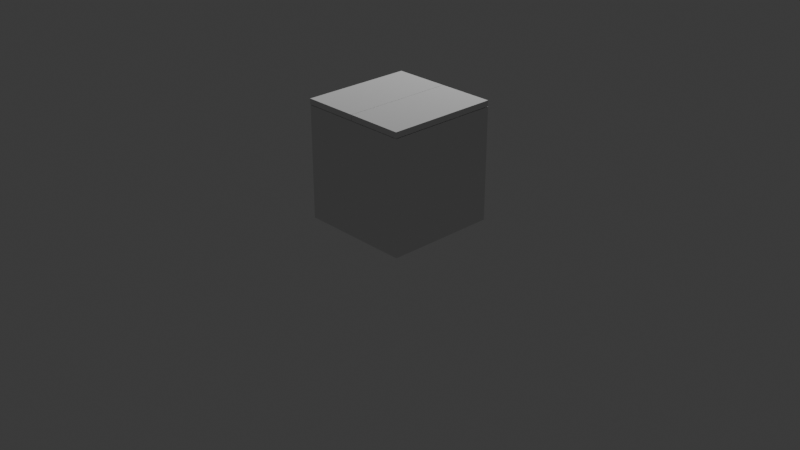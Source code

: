 # Source: case_orig.blend  (saved by Blender 4.5.90; exported with 4.5.12 LTS)
import bpy
from mathutils import Matrix  # noqa: F401  (used for matrix-valued properties, if any)

bpy.ops.wm.read_factory_settings(use_empty=True)
scene = bpy.context.scene
scene.name = 'Scene'

# ---- collections
col_case = bpy.data.collections.new('case'); scene.collection.children.link(col_case)
col_env = bpy.data.collections.new('env'); scene.collection.children.link(col_env)

# ---- world
world_world = bpy.data.worlds.new('World'); scene.world = world_world
world_world.use_nodes = True; world_world.node_tree.nodes.clear()
_N = world_world.node_tree.nodes; _L = world_world.node_tree.links
n0 = _N.new('ShaderNodeOutputWorld'); n0.name = 'World Output'; n0.location = (200, 100)
n1 = _N.new('ShaderNodeBackground'); n1.name = 'Background'; n1.location = (-200, 100)
n1.inputs[0].default_value = (0.05088, 0.05088, 0.05088, 1.0)
_L.new(n1.outputs[0], n0.inputs[0])
n0.is_active_output = True
world_world.color = (0.05088, 0.05088, 0.05088)
world_world.sun_shadow_jitter_overblur = 0.0

# ---- cameras
cam_camera = bpy.data.cameras.new('Camera')
cam_camera.clip_end = 100.0
cam_camera.ortho_scale = 7.314

# ---- lights
light_light = bpy.data.lights.new('Light', 'POINT')
light_light.energy = 1000.0
light_light.shadow_soft_size = 0.1

# ---- meshes
me_cube_001 = bpy.data.meshes.new('Cube.001')
me_cube_001.from_pydata([(0.7503, -0.7503, 0.002748), (0.7503, -0.7503, 1.503), (-0.7503, -0.7503, 0.002748), (-0.7503, -0.7503, 1.503), (0.7503, 0.7503, 0.002748), (0.7503, 0.7503, 1.503), (-0.7503, 0.7503, 0.002748), (-0.7503, 0.7503, 1.503), (-0.3752, -0.7503, 0.002748), (3.28e-08, -0.7503, 0.002748), (0.3752, -0.7503, 0.002748), (0.7503, -0.7503, 0.3779), (0.7503, -0.7503, 0.7531), (0.7503, -0.7503, 1.128), (0.3752, -0.7503, 1.503), (3.28e-08, -0.7503, 1.503), (-0.3752, -0.7503, 1.503), (-0.7503, -0.7503, 1.128), (-0.7503, -0.7503, 0.7531), (-0.7503, -0.7503, 0.3779), (-0.7503, 0.3752, 0.002748), (-0.7503, -3.28e-08, 0.002748), (-0.7503, -0.3752, 0.002748), (-0.7503, -0.3752, 1.503), (-0.7503, -3.28e-08, 1.503), (-0.7503, 0.3752, 1.503), (-0.7503, 0.7503, 1.128), (-0.7503, 0.7503, 0.7531), (-0.7503, 0.7503, 0.3779), (0.3752, 0.7503, 0.002748), (-3.28e-08, 0.7503, 0.002748), (-0.3752, 0.7503, 0.002748), (-0.3752, 0.7503, 1.503), (-3.28e-08, 0.7503, 1.503), (0.3752, 0.7503, 1.503), (0.7503, 0.7503, 1.128), (0.7503, 0.7503, 0.7531), (0.7503, 0.7503, 0.3779), (0.7503, -0.3752, 0.002748), (0.7503, 3.28e-08, 0.002748), (0.7503, 0.3752, 0.002748), (0.7503, 0.3752, 1.503), (0.7503, 3.28e-08, 1.503), (0.7503, -0.3752, 1.503), (0.3752, -0.7503, 0.3779), (0.3752, -0.7503, 0.7531), (0.3752, -0.7503, 1.128), (4.398e-08, -0.7503, 0.3779), (5.516e-08, -0.7503, 0.7531), (5.516e-08, -0.7503, 1.128), (-0.3752, -0.7503, 0.3779), (-0.3752, -0.7503, 0.7531), (-0.3752, -0.7503, 1.128), (-0.7503, -0.3752, 0.3779), (-0.7503, -0.3752, 0.7531), (-0.7503, -0.3752, 1.128), (-0.7503, -3.385e-08, 0.3779), (-0.7503, -3e-08, 0.7531), (-0.7503, -3.28e-08, 1.128), (-0.7503, 0.3752, 0.3779), (-0.7503, 0.3752, 0.7531), (-0.7503, 0.3752, 1.128), (-0.3752, 0.7503, 0.3779), (-0.3752, 0.7503, 0.7531), (-0.3752, 0.7503, 1.128), (-3.385e-08, 0.7503, 0.3779), (-3e-08, 0.7503, 0.7531), (-3.28e-08, 0.7503, 1.128), (0.3752, 0.7503, 0.3779), (0.3752, 0.7503, 0.7531), (0.3752, 0.7503, 1.128), (0.7503, 0.3752, 0.3779), (0.7503, 0.3752, 0.7531), (0.7503, 0.3752, 1.128), (0.7503, 3.385e-08, 0.3779), (0.7503, 3e-08, 0.7531), (0.7503, 3.28e-08, 1.128), (0.7503, -0.3752, 0.3779), (0.7503, -0.3752, 0.7531), (0.7503, -0.3752, 1.128), (-0.3752, -0.3752, 0.002748), (-0.3752, -1.64e-08, 0.002748), (-0.3752, 0.3752, 0.002748), (1.535e-08, -0.3752, 0.002748), (2.795e-09, 1.222e-16, 0.002748), (-1.64e-08, 0.3752, 0.002748), (0.3752, -0.3752, 0.002748), (0.3752, 1.64e-08, 0.002748), (0.3752, 0.3752, 0.002748), (-0.5627, -0.7503, 0.002748), (-0.1876, -0.7503, 0.002748), (0.1876, -0.7503, 0.002748), (0.5627, -0.7503, 0.002748), (0.7503, -0.7503, 0.1903), (0.7503, -0.7503, 0.5655), (0.7503, -0.7503, 0.9407), (0.7503, -0.7503, 1.316), (0.5627, -0.7503, 1.503), (0.1876, -0.7503, 1.503), (-0.1876, -0.7503, 1.503), (-0.5627, -0.7503, 1.503), (-0.7503, -0.7503, 1.316), (-0.7503, -0.7503, 0.9407), (-0.7503, -0.7503, 0.5655), (-0.7503, -0.7503, 0.1903), (-0.7503, 0.5627, 0.002748), (-0.7503, 0.1876, 0.002748), (-0.7503, -0.1876, 0.002748), (-0.7503, -0.5627, 0.002748), (-0.7503, -0.5627, 1.503), (-0.7503, -0.1876, 1.503), (-0.7503, 0.1876, 1.503), (-0.7503, 0.5627, 1.503), (-0.7503, 0.7503, 1.316), (-0.7503, 0.7503, 0.9407), (-0.7503, 0.7503, 0.5655), (-0.7503, 0.7503, 0.1903), (0.5627, 0.7503, 0.002748), (0.1876, 0.7503, 0.002748), (-0.1876, 0.7503, 0.002748), (-0.5627, 0.7503, 0.002748), (-0.5627, 0.7503, 1.503), (-0.1876, 0.7503, 1.503), (0.1876, 0.7503, 1.503), (0.5627, 0.7503, 1.503), (0.7503, 0.7503, 1.316), (0.7503, 0.7503, 0.9407), (0.7503, 0.7503, 0.5655), (0.7503, 0.7503, 0.1903), (0.7503, -0.5627, 0.002748), (0.7503, -0.1876, 0.002748), (0.7503, 0.1876, 0.002748), (0.7503, 0.5627, 0.002748), (0.7503, 0.5627, 1.503), (0.7503, 0.1876, 1.503), (0.7503, -0.1876, 1.503), (0.7503, -0.5627, 1.503), (0.3752, -0.7503, 0.5655), (0.3752, -0.7503, 0.9407), (0.1876, -0.7503, 0.3779), (0.1876, -0.7503, 0.7531), (0.1876, -0.7503, 1.128), (4.957e-08, -0.7503, 0.5655), (5.516e-08, -0.7503, 0.9407), (-0.1876, -0.7503, 0.3779), (-0.1876, -0.7503, 0.7531), (-0.1876, -0.7503, 1.128), (-0.3752, -0.7503, 0.5655), (-0.3752, -0.7503, 0.9407), (0.5627, -0.7503, 0.3779), (0.5627, -0.7503, 0.7531), (0.5627, -0.7503, 1.128), (0.3752, -0.7503, 1.316), (4.398e-08, -0.7503, 1.316), (-0.3752, -0.7503, 1.316), (-0.5627, -0.7503, 1.128), (-0.5627, -0.7503, 0.7531), (-0.5627, -0.7503, 0.3779), (-0.3752, -0.7503, 0.1903), (3.839e-08, -0.7503, 0.1903), (0.3752, -0.7503, 0.1903), (-0.7503, -0.3752, 0.5655), (-0.7503, -0.3752, 0.9407), (-0.7503, -0.1876, 0.3779), (-0.7503, -0.1876, 0.7531), (-0.7503, -0.1876, 1.128), (-0.7503, -3.192e-08, 0.5655), (-0.7503, -3.14e-08, 0.9407), (-0.7503, 0.1876, 0.3779), (-0.7503, 0.1876, 0.7531), (-0.7503, 0.1876, 1.128), (-0.7503, 0.3752, 0.5655), (-0.7503, 0.3752, 0.9407), (-0.7503, -0.5627, 0.3779), (-0.7503, -0.5627, 0.7531), (-0.7503, -0.5627, 1.128), (-0.7503, -0.3752, 1.316), (-0.7503, -3.28e-08, 1.316), (-0.7503, 0.3752, 1.316), (-0.7503, 0.5627, 1.128), (-0.7503, 0.5627, 0.7531), (-0.7503, 0.5627, 0.3779), (-0.7503, 0.3752, 0.1903), (-0.7503, -3.332e-08, 0.1903), (-0.7503, -0.3752, 0.1903), (-0.3752, 0.7503, 0.5655), (-0.3752, 0.7503, 0.9407), (-0.1876, 0.7503, 0.3779), (-0.1876, 0.7503, 0.7531), (-0.1876, 0.7503, 1.128), (-3.192e-08, 0.7503, 0.5655), (-3.14e-08, 0.7503, 0.9407), (0.1876, 0.7503, 0.3779), (0.1876, 0.7503, 0.7531), (0.1876, 0.7503, 1.128), (0.3752, 0.7503, 0.5655), (0.3752, 0.7503, 0.9407), (-0.5627, 0.7503, 0.3779), (-0.5627, 0.7503, 0.7531), (-0.5627, 0.7503, 1.128), (-0.3752, 0.7503, 1.316), (-3.28e-08, 0.7503, 1.316), (0.3752, 0.7503, 1.316), (0.5627, 0.7503, 1.128), (0.5627, 0.7503, 0.7531), (0.5627, 0.7503, 0.3779), (0.3752, 0.7503, 0.1903), (-3.332e-08, 0.7503, 0.1903), (-0.3752, 0.7503, 0.1903), (0.7503, 0.3752, 0.5655), (0.7503, 0.3752, 0.9407), (0.7503, 0.1876, 0.3779), (0.7503, 0.1876, 0.7531), (0.7503, 0.1876, 1.128), (0.7503, 3.192e-08, 0.5655), (0.7503, 3.14e-08, 0.9407), (0.7503, -0.1876, 0.3779), (0.7503, -0.1876, 0.7531), (0.7503, -0.1876, 1.128), (0.7503, -0.3752, 0.5655), (0.7503, -0.3752, 0.9407), (0.7503, 0.5627, 0.3779), (0.7503, 0.5627, 0.7531), (0.7503, 0.5627, 1.128), (0.7503, 0.3752, 1.316), (0.7503, 3.28e-08, 1.316), (0.7503, -0.3752, 1.316), (0.7503, -0.5627, 1.128), (0.7503, -0.5627, 0.7531), (0.7503, -0.5627, 0.3779), (0.7503, -0.3752, 0.1903), (0.7503, 3.332e-08, 0.1903), (0.7503, 0.3752, 0.1903), (-0.3752, -0.1876, 0.002748), (-0.3752, 0.1876, 0.002748), (-0.1876, -0.3752, 0.002748), (-0.1876, -8.199e-09, 0.002748), (-0.1876, 0.3752, 0.002748), (9.073e-09, -0.1876, 0.002748), (-6.802e-09, 0.1876, 0.002748), (0.1876, -0.3752, 0.002748), (0.1876, 8.199e-09, 0.002748), (0.1876, 0.3752, 0.002748), (0.3752, -0.1876, 0.002748), (0.3752, 0.1876, 0.002748), (-0.5627, -0.3752, 0.002748), (-0.5627, -2.46e-08, 0.002748), (-0.5627, 0.3752, 0.002748), (-0.3752, 0.5627, 0.002748), (-2.46e-08, 0.5627, 0.002748), (0.3752, 0.5627, 0.002748), (0.5627, 0.3752, 0.002748), (0.5627, 2.46e-08, 0.002748), (0.5627, -0.3752, 0.002748), (0.3752, -0.5627, 0.002748), (2.407e-08, -0.5627, 0.002748), (-0.3752, -0.5627, 0.002748), (0.1876, -0.7503, 0.5655), (0.1876, -0.7503, 0.9407), (-0.1876, -0.7503, 0.5655), (-0.1876, -0.7503, 0.9407), (0.5627, -0.7503, 0.1903), (0.5627, -0.7503, 0.5655), (0.5627, -0.7503, 0.9407), (0.5627, -0.7503, 1.316), (0.1876, -0.7503, 1.316), (-0.1876, -0.7503, 1.316), (-0.5627, -0.7503, 1.316), (-0.5627, -0.7503, 0.9407), (-0.5627, -0.7503, 0.5655), (-0.5627, -0.7503, 0.1903), (-0.1876, -0.7503, 0.1903), (0.1876, -0.7503, 0.1903), (-0.7503, -0.1876, 0.5655), (-0.7503, -0.1876, 0.9407), (-0.7503, 0.1876, 0.5655), (-0.7503, 0.1876, 0.9407), (-0.7503, -0.5627, 0.1903), (-0.7503, -0.5627, 0.5655), (-0.7503, -0.5627, 0.9407), (-0.7503, -0.5627, 1.316), (-0.7503, -0.1876, 1.316), (-0.7503, 0.1876, 1.316), (-0.7503, 0.5627, 1.316), (-0.7503, 0.5627, 0.9407), (-0.7503, 0.5627, 0.5655), (-0.7503, 0.5627, 0.1903), (-0.7503, 0.1876, 0.1903), (-0.7503, -0.1876, 0.1903), (-0.1876, 0.7503, 0.5655), (-0.1876, 0.7503, 0.9407), (0.1876, 0.7503, 0.5655), (0.1876, 0.7503, 0.9407), (-0.5627, 0.7503, 0.1903), (-0.5627, 0.7503, 0.5655), (-0.5627, 0.7503, 0.9407), (-0.5627, 0.7503, 1.316), (-0.1876, 0.7503, 1.316), (0.1876, 0.7503, 1.316), (0.5627, 0.7503, 1.316), (0.5627, 0.7503, 0.9407), (0.5627, 0.7503, 0.5655), (0.5627, 0.7503, 0.1903), (0.1876, 0.7503, 0.1903), (-0.1876, 0.7503, 0.1903), (0.7503, 0.1876, 0.5655), (0.7503, 0.1876, 0.9407), (0.7503, -0.1876, 0.5655), (0.7503, -0.1876, 0.9407), (0.7503, 0.5627, 0.1903), (0.7503, 0.5627, 0.5655), (0.7503, 0.5627, 0.9407), (0.7503, 0.5627, 1.316), (0.7503, 0.1876, 1.316), (0.7503, -0.1876, 1.316), (0.7503, -0.5627, 1.316), (0.7503, -0.5627, 0.9407), (0.7503, -0.5627, 0.5655), (0.7503, -0.5627, 0.1903), (0.7503, -0.1876, 0.1903), (0.7503, 0.1876, 0.1903), (-0.1876, -0.1876, 0.002748), (-0.1876, 0.1876, 0.002748), (0.1876, -0.1876, 0.002748), (0.1876, 0.1876, 0.002748), (-0.5627, -0.5627, 0.002748), (-0.5627, -0.1876, 0.002748), (-0.5627, 0.1876, 0.002748), (-0.5627, 0.5627, 0.002748), (-0.1876, 0.5627, 0.002748), (0.1876, 0.5627, 0.002748), (0.5627, 0.5627, 0.002748), (0.5627, 0.1876, 0.002748), (0.5627, -0.1876, 0.002748), (0.5627, -0.5627, 0.002748), (0.1876, -0.5627, 0.002748), (-0.1876, -0.5627, 0.002748), (0.6565, -0.7503, 0.002748), (0.6565, -0.7503, 1.503), (0.6565, 0.7503, 0.002748), (0.6565, 0.7503, 1.503), (0.6565, -0.7503, 0.3779), (0.6565, -0.7503, 0.7531), (0.6565, -0.7503, 1.128), (0.6565, 0.7503, 1.128), (0.6565, 0.7503, 0.7531), (0.6565, 0.7503, 0.3779), (0.6565, 0.3752, 0.002748), (0.6565, 2.87e-08, 0.002748), (0.6565, -0.3752, 0.002748), (0.6565, -0.3752, 1.503), (0.6565, 2.87e-08, 1.503), (0.6565, 0.3752, 1.503), (0.6565, -0.7503, 0.1903), (0.6565, -0.7503, 0.5655), (0.6565, -0.7503, 0.9407), (0.6565, -0.7503, 1.316), (0.6565, 0.7503, 1.316), (0.6565, 0.7503, 0.9407), (0.6565, 0.7503, 0.5655), (0.6565, 0.7503, 0.1903), (0.6565, 0.5627, 0.002748), (0.6565, 0.1876, 0.002748), (0.6565, -0.1876, 0.002748), (0.6565, -0.5627, 0.002748), (0.6565, -0.5627, 1.503), (0.6565, -0.1876, 1.503), (0.6565, 0.1876, 1.503), (0.6565, 0.5627, 1.503), (-0.7503, 0.6565, 0.002748), (-0.7503, 0.6565, 1.503), (0.7503, 0.6565, 0.002748), (0.7503, 0.6565, 1.503), (-0.7503, 0.6565, 1.128), (-0.7503, 0.6565, 0.7531), (-0.7503, 0.6565, 0.3779), (0.7503, 0.6565, 0.3779), (0.7503, 0.6565, 0.7531), (0.7503, 0.6565, 1.128), (-0.3752, 0.6565, 0.002748), (-2.87e-08, 0.6565, 0.002748), (0.3752, 0.6565, 0.002748), (0.3752, 0.6565, 1.503), (-2.896e-08, 0.6565, 1.503), (-0.3752, 0.6565, 1.503), (-0.7503, 0.6565, 1.316), (-0.7503, 0.6565, 0.9407), (-0.7503, 0.6565, 0.5655), (-0.7503, 0.6565, 0.1903), (0.7503, 0.6565, 0.1903), (0.7503, 0.6565, 0.5655), (0.7503, 0.6565, 0.9407), (0.7503, 0.6565, 1.316), (-0.5627, 0.6565, 0.002748), (-0.1876, 0.6565, 0.002748), (0.1876, 0.6565, 0.002748), (0.5627, 0.6565, 0.002748), (-0.5627, 0.6565, 1.503), (0.5627, 0.6565, 1.503), (0.1876, 0.6565, 1.503), (-0.1876, 0.6565, 1.503), (0.6565, 0.6565, 1.503), (0.6565, 0.6565, 0.002748), (-0.6565, -0.7503, 0.002748), (-0.6565, -0.7503, 1.503), (-0.6565, 0.7503, 0.002748), (-0.6565, 0.7503, 1.503), (-0.6565, -0.7503, 1.128), (-0.6565, -0.7503, 0.7531), (-0.6565, -0.7503, 0.3779), (-0.6565, 0.7503, 0.3779), (-0.6565, 0.7503, 0.7531), (-0.6565, 0.7503, 1.128), (-0.6565, -0.3752, 0.002748), (-0.6565, -2.87e-08, 0.002748), (-0.6565, 0.3752, 0.002748), (-0.6565, 0.3752, 1.503), (-0.6565, -2.87e-08, 1.503), (-0.6565, -0.3752, 1.503), (-0.6565, -0.7503, 1.316), (-0.6565, -0.7503, 0.9407), (-0.6565, -0.7503, 0.5655), (-0.6565, -0.7503, 0.1903), (-0.6565, 0.7503, 0.1903), (-0.6565, 0.7503, 0.5655), (-0.6565, 0.7503, 0.9407), (-0.6565, 0.7503, 1.316), (-0.6565, -0.5627, 0.002748), (-0.6565, -0.1876, 0.002748), (-0.6565, 0.1876, 0.002748), (-0.6565, 0.5627, 0.002748), (-0.6565, 0.5627, 1.503), (-0.6565, 0.1876, 1.503), (-0.6565, -0.1876, 1.503), (-0.6565, -0.5627, 1.503), (-0.6565, 0.6565, 1.503), (-0.6565, 0.6565, 0.002748), (-0.7503, -0.6565, 0.002748), (-0.7503, -0.6565, 1.503), (0.7503, -0.6565, 0.002748), (0.7503, -0.6565, 1.503), (-0.7503, -0.6565, 0.3779), (-0.7503, -0.6565, 0.7531), (-0.7503, -0.6565, 1.128), (0.7503, -0.6565, 1.128), (0.7503, -0.6565, 0.7531), (0.7503, -0.6565, 0.3779), (0.3752, -0.6565, 0.002748), (2.844e-08, -0.6565, 0.002748), (-0.3752, -0.6565, 0.002748), (-0.3752, -0.6565, 1.503), (2.87e-08, -0.6565, 1.503), (0.3752, -0.6565, 1.503), (-0.7503, -0.6565, 0.1903), (-0.7503, -0.6565, 0.5655), (-0.7503, -0.6565, 0.9407), (-0.7503, -0.6565, 1.316), (0.7503, -0.6565, 1.316), (0.7503, -0.6565, 0.9407), (0.7503, -0.6565, 0.5655), (0.7503, -0.6565, 0.1903), (-0.5627, -0.6565, 0.002748), (0.5627, -0.6565, 0.002748), (0.1876, -0.6565, 0.002748), (-0.1876, -0.6565, 0.002748), (-0.5627, -0.6565, 1.503), (-0.1876, -0.6565, 1.503), (0.1876, -0.6565, 1.503), (0.5627, -0.6565, 1.503), (0.6565, -0.6565, 1.503), (0.6565, -0.6565, 0.002748), (-0.6565, -0.6565, 1.503), (-0.6565, -0.6565, 0.002748), (-0.3752, 0.3752, 0.07778), (-0.3752, 0.1876, 0.07778), (-0.3752, -1.64e-08, 0.07778), (-0.3752, -0.1876, 0.07778), (-0.3752, -0.3752, 0.07778), (-0.1876, 0.3752, 0.07778), (-1.745e-08, 0.3752, 0.07778), (-0.1876, -8.199e-09, 0.07778), (2.795e-09, 1.222e-16, 0.07778), (-0.1876, -0.3752, 0.07778), (1.64e-08, -0.3752, 0.07778), (-7.326e-09, 0.1876, 0.07778), (9.597e-09, -0.1876, 0.07778), (0.1876, 0.3752, 0.07778), (0.3752, 0.3752, 0.07778), (0.1876, 8.199e-09, 0.07778), (0.3752, 1.64e-08, 0.07778), (0.1876, -0.3752, 0.07778), (0.3752, -0.3752, 0.07778), (0.3752, 0.1876, 0.07778), (0.3752, -0.1876, 0.07778), (-0.6565, 0.3752, 0.07778), (-0.5627, 0.3752, 0.07778), (-0.6565, -2.87e-08, 0.07778), (-0.5627, -2.46e-08, 0.07778), (-0.6565, -0.3752, 0.07778), (-0.5627, -0.3752, 0.07778), (-0.3752, -0.6565, 0.07778), (-0.3752, -0.5627, 0.07778), (2.87e-08, -0.6565, 0.07778), (2.46e-08, -0.5627, 0.07778), (0.3752, -0.6565, 0.07778), (0.3752, -0.5627, 0.07778), (0.6565, -0.3752, 0.07778), (0.5627, -0.3752, 0.07778), (0.6565, 2.87e-08, 0.07778), (0.5627, 2.46e-08, 0.07778), (0.6565, 0.3752, 0.07778), (0.5627, 0.3752, 0.07778), (0.3752, 0.6565, 0.07778), (0.3752, 0.5627, 0.07778), (-2.896e-08, 0.6565, 0.07778), (-2.512e-08, 0.5627, 0.07778), (-0.3752, 0.6565, 0.07778), (-0.3752, 0.5627, 0.07778), (-0.1876, 0.1876, 0.07778), (-0.1876, -0.1876, 0.07778), (0.1876, 0.1876, 0.07778), (0.1876, -0.1876, 0.07778), (-0.6565, 0.5627, 0.07778), (-0.5627, 0.5627, 0.07778), (-0.5627, 0.6565, 0.07778), (-0.6565, 0.1876, 0.07778), (-0.5627, 0.1876, 0.07778), (-0.6565, -0.1876, 0.07778), (-0.5627, -0.1876, 0.07778), (-0.6565, -0.5627, 0.07778), (-0.5627, -0.5627, 0.07778), (-0.5627, -0.6565, 0.07778), (-0.1876, -0.5627, 0.07778), (-0.1876, -0.6565, 0.07778), (0.1876, -0.5627, 0.07778), (0.1876, -0.6565, 0.07778), (0.5627, -0.5627, 0.07778), (0.5627, -0.6565, 0.07778), (0.6565, -0.5627, 0.07778), (0.5627, -0.1876, 0.07778), (0.6565, -0.1876, 0.07778), (0.5627, 0.1876, 0.07778), (0.6565, 0.1876, 0.07778), (0.5627, 0.5627, 0.07778), (0.6565, 0.5627, 0.07778), (0.5627, 0.6565, 0.07778), (0.1876, 0.5627, 0.07778), (0.1876, 0.6565, 0.07778), (-0.1876, 0.5627, 0.07778), (-0.1876, 0.6565, 0.07778), (0.6565, -0.6565, 0.07778), (0.6565, 0.6565, 0.07778), (-0.6565, 0.6565, 0.07778), (-0.6565, -0.6565, 0.07778)], [], [(44, 137, 257, 139), (137, 45, 140, 257), (257, 140, 48, 142), (139, 257, 142, 47), (45, 138, 258, 140), (138, 46, 141, 258), (258, 141, 49, 143), (140, 258, 143, 48), (47, 142, 259, 144), (142, 48, 145, 259), (259, 145, 51, 147), (144, 259, 147, 50), (48, 143, 260, 145), (143, 49, 146, 260), (260, 146, 52, 148), (145, 260, 148, 51), (337, 353, 261, 92), (353, 341, 149, 261), (261, 149, 44, 160), (92, 261, 160, 10), (341, 354, 262, 149), (354, 342, 150, 262), (262, 150, 45, 137), (149, 262, 137, 44), (342, 355, 263, 150), (355, 343, 151, 263), (263, 151, 46, 138), (150, 263, 138, 45), (343, 356, 264, 151), (356, 338, 97, 264), (264, 97, 14, 152), (151, 264, 152, 46), (46, 152, 265, 141), (152, 14, 98, 265), (265, 98, 15, 153), (141, 265, 153, 49), (49, 153, 266, 146), (153, 15, 99, 266), (266, 99, 16, 154), (146, 266, 154, 52), (52, 154, 267, 155), (154, 16, 100, 267), (419, 404, 3, 101), (407, 419, 101, 17), (51, 148, 268, 156), (148, 52, 155, 268), (420, 407, 17, 102), (408, 420, 102, 18), (50, 147, 269, 157), (147, 51, 156, 269), (421, 408, 18, 103), (409, 421, 103, 19), (8, 158, 270, 89), (158, 50, 157, 270), (422, 409, 19, 104), (403, 422, 104, 2), (9, 159, 271, 90), (159, 47, 144, 271), (271, 144, 50, 158), (90, 271, 158, 8), (10, 160, 272, 91), (160, 44, 139, 272), (272, 139, 47, 159), (91, 272, 159, 9), (53, 161, 273, 163), (161, 54, 164, 273), (273, 164, 57, 166), (163, 273, 166, 56), (54, 162, 274, 164), (162, 55, 165, 274), (274, 165, 58, 167), (164, 274, 167, 57), (56, 166, 275, 168), (166, 57, 169, 275), (275, 169, 60, 171), (168, 275, 171, 59), (57, 167, 276, 169), (167, 58, 170, 276), (276, 170, 61, 172), (169, 276, 172, 60), (437, 453, 277, 108), (453, 441, 173, 277), (277, 173, 53, 184), (108, 277, 184, 22), (441, 454, 278, 173), (454, 442, 174, 278), (278, 174, 54, 161), (173, 278, 161, 53), (442, 455, 279, 174), (455, 443, 175, 279), (279, 175, 55, 162), (174, 279, 162, 54), (443, 456, 280, 175), (456, 438, 109, 280), (280, 109, 23, 176), (175, 280, 176, 55), (55, 176, 281, 165), (176, 23, 110, 281), (281, 110, 24, 177), (165, 281, 177, 58), (58, 177, 282, 170), (177, 24, 111, 282), (282, 111, 25, 178), (170, 282, 178, 61), (61, 178, 283, 179), (178, 25, 112, 283), (385, 370, 7, 113), (373, 385, 113, 26), (60, 172, 284, 180), (172, 61, 179, 284), (386, 373, 26, 114), (374, 386, 114, 27), (59, 171, 285, 181), (171, 60, 180, 285), (387, 374, 27, 115), (375, 387, 115, 28), (20, 182, 286, 105), (182, 59, 181, 286), (388, 375, 28, 116), (369, 388, 116, 6), (21, 183, 287, 106), (183, 56, 168, 287), (287, 168, 59, 182), (106, 287, 182, 20), (22, 184, 288, 107), (184, 53, 163, 288), (288, 163, 56, 183), (107, 288, 183, 21), (62, 185, 289, 187), (185, 63, 188, 289), (289, 188, 66, 190), (187, 289, 190, 65), (63, 186, 290, 188), (186, 64, 189, 290), (290, 189, 67, 191), (188, 290, 191, 66), (65, 190, 291, 192), (190, 66, 193, 291), (291, 193, 69, 195), (192, 291, 195, 68), (66, 191, 292, 193), (191, 67, 194, 292), (292, 194, 70, 196), (193, 292, 196, 69), (405, 423, 293, 120), (423, 410, 197, 293), (293, 197, 62, 208), (120, 293, 208, 31), (410, 424, 294, 197), (424, 411, 198, 294), (294, 198, 63, 185), (197, 294, 185, 62), (411, 425, 295, 198), (425, 412, 199, 295), (295, 199, 64, 186), (198, 295, 186, 63), (412, 426, 296, 199), (426, 406, 121, 296), (296, 121, 32, 200), (199, 296, 200, 64), (64, 200, 297, 189), (200, 32, 122, 297), (297, 122, 33, 201), (189, 297, 201, 67), (67, 201, 298, 194), (201, 33, 123, 298), (298, 123, 34, 202), (194, 298, 202, 70), (70, 202, 299, 203), (202, 34, 124, 299), (357, 340, 5, 125), (344, 357, 125, 35), (69, 196, 300, 204), (196, 70, 203, 300), (358, 344, 35, 126), (345, 358, 126, 36), (68, 195, 301, 205), (195, 69, 204, 301), (359, 345, 36, 127), (346, 359, 127, 37), (29, 206, 302, 117), (206, 68, 205, 302), (360, 346, 37, 128), (339, 360, 128, 4), (30, 207, 303, 118), (207, 65, 192, 303), (303, 192, 68, 206), (118, 303, 206, 29), (31, 208, 304, 119), (208, 62, 187, 304), (304, 187, 65, 207), (119, 304, 207, 30), (71, 209, 305, 211), (209, 72, 212, 305), (305, 212, 75, 214), (211, 305, 214, 74), (72, 210, 306, 212), (210, 73, 213, 306), (306, 213, 76, 215), (212, 306, 215, 75), (74, 214, 307, 216), (214, 75, 217, 307), (307, 217, 78, 219), (216, 307, 219, 77), (75, 215, 308, 217), (215, 76, 218, 308), (308, 218, 79, 220), (217, 308, 220, 78), (371, 389, 309, 132), (389, 376, 221, 309), (309, 221, 71, 232), (132, 309, 232, 40), (376, 390, 310, 221), (390, 377, 222, 310), (310, 222, 72, 209), (221, 310, 209, 71), (377, 391, 311, 222), (391, 378, 223, 311), (311, 223, 73, 210), (222, 311, 210, 72), (378, 392, 312, 223), (392, 372, 133, 312), (312, 133, 41, 224), (223, 312, 224, 73), (73, 224, 313, 213), (224, 41, 134, 313), (313, 134, 42, 225), (213, 313, 225, 76), (76, 225, 314, 218), (225, 42, 135, 314), (314, 135, 43, 226), (218, 314, 226, 79), (79, 226, 315, 227), (226, 43, 136, 315), (457, 440, 1, 96), (444, 457, 96, 13), (78, 220, 316, 228), (220, 79, 227, 316), (458, 444, 13, 95), (445, 458, 95, 12), (77, 219, 317, 229), (219, 78, 228, 317), (459, 445, 12, 94), (446, 459, 94, 11), (38, 230, 318, 129), (230, 77, 229, 318), (460, 446, 11, 93), (439, 460, 93, 0), (39, 231, 319, 130), (231, 74, 216, 319), (319, 216, 77, 230), (130, 319, 230, 38), (40, 232, 320, 131), (232, 71, 211, 320), (320, 211, 74, 231), (131, 320, 231, 39), (80, 233, 321, 235), (233, 81, 236, 321), (321, 236, 84, 238), (235, 321, 238, 83), (81, 234, 322, 236), (234, 82, 237, 322), (322, 237, 85, 239), (236, 322, 239, 84), (83, 238, 323, 240), (238, 84, 241, 323), (323, 241, 87, 243), (240, 323, 243, 86), (84, 239, 324, 241), (239, 85, 242, 324), (324, 242, 88, 244), (241, 324, 244, 87), (472, 427, 325, 461), (427, 413, 245, 325), (325, 245, 80, 256), (461, 325, 256, 449), (413, 428, 326, 245), (428, 414, 246, 326), (326, 246, 81, 233), (245, 326, 233, 80), (414, 429, 327, 246), (429, 415, 247, 327), (327, 247, 82, 234), (246, 327, 234, 81), (415, 430, 328, 247), (436, 405, 120, 393), (393, 120, 31, 379), (247, 328, 248, 82), (82, 248, 329, 237), (379, 31, 119, 394), (394, 119, 30, 380), (237, 329, 249, 85), (85, 249, 330, 242), (380, 30, 118, 395), (395, 118, 29, 381), (242, 330, 250, 88), (88, 250, 331, 251), (381, 29, 117, 396), (402, 339, 4, 371), (347, 361, 132, 40), (87, 244, 332, 252), (244, 88, 251, 332), (362, 347, 40, 131), (348, 362, 131, 39), (86, 243, 333, 253), (243, 87, 252, 333), (363, 348, 39, 130), (349, 363, 130, 38), (447, 254, 334, 462), (254, 86, 253, 334), (364, 349, 38, 129), (470, 364, 129, 439), (448, 255, 335, 463), (255, 83, 240, 335), (335, 240, 86, 254), (463, 335, 254, 447), (449, 256, 336, 464), (256, 80, 235, 336), (336, 235, 83, 255), (464, 336, 255, 448), (471, 404, 100, 465), (465, 100, 16, 450), (450, 16, 99, 466), (466, 99, 15, 451), (350, 366, 540, 506), (451, 15, 98, 467), (467, 98, 14, 452), (417, 433, 527, 496), (366, 351, 508, 540), (452, 14, 97, 468), (469, 338, 1, 440), (350, 365, 136, 43), (399, 383, 514, 547), (433, 418, 498, 527), (366, 350, 43, 135), (351, 366, 135, 42), (351, 367, 542, 508), (382, 399, 547, 512), (367, 351, 42, 134), (352, 367, 134, 41), (418, 434, 529, 498), (367, 352, 510, 542), (368, 352, 41, 133), (401, 368, 133, 372), (400, 384, 516, 549), (434, 471, 553, 529), (352, 368, 544, 510), (383, 400, 549, 514), (471, 465, 531, 553), (401, 398, 545, 551), (465, 450, 500, 531), (450, 466, 533, 500), (466, 451, 502, 533), (368, 401, 551, 544), (451, 467, 535, 502), (435, 431, 522, 552), (467, 452, 504, 535), (397, 435, 552, 524), (431, 416, 494, 522), (468, 97, 338, 469), (462, 334, 364, 470), (334, 253, 349, 364), (253, 333, 363, 349), (333, 252, 348, 363), (252, 332, 362, 348), (332, 251, 347, 362), (251, 331, 361, 347), (396, 117, 339, 402), (117, 302, 360, 339), (302, 205, 346, 360), (205, 301, 359, 346), (301, 204, 345, 359), (204, 300, 358, 345), (300, 203, 344, 358), (203, 299, 357, 344), (299, 124, 340, 357), (96, 1, 338, 356), (13, 96, 356, 343), (95, 13, 343, 355), (12, 95, 355, 342), (94, 12, 342, 354), (11, 94, 354, 341), (93, 11, 341, 353), (0, 93, 353, 337), (331, 396, 402, 361), (124, 398, 401, 340), (122, 400, 383, 33), (32, 384, 400, 122), (123, 399, 382, 34), (33, 383, 399, 123), (340, 401, 372, 5), (34, 382, 398, 124), (121, 397, 384, 32), (406, 435, 397, 121), (361, 402, 371, 132), (250, 381, 396, 331), (330, 395, 381, 250), (249, 380, 395, 330), (329, 394, 380, 249), (248, 379, 394, 329), (328, 393, 379, 248), (430, 436, 393, 328), (125, 5, 372, 392), (35, 125, 392, 378), (126, 35, 378, 391), (36, 126, 391, 377), (127, 36, 377, 390), (37, 127, 390, 376), (128, 37, 376, 389), (4, 128, 389, 371), (105, 286, 388, 369), (286, 181, 375, 388), (181, 285, 387, 375), (285, 180, 374, 387), (180, 284, 386, 374), (284, 179, 373, 386), (179, 283, 385, 373), (283, 112, 370, 385), (105, 369, 436, 430), (7, 370, 435, 406), (438, 3, 404, 471), (23, 109, 434, 418), (110, 23, 418, 433), (24, 110, 433, 417), (111, 24, 417, 432), (25, 111, 432, 416), (112, 25, 416, 431), (370, 112, 431, 435), (369, 6, 405, 436), (20, 105, 430, 415), (106, 20, 415, 429), (21, 106, 429, 414), (107, 21, 414, 428), (22, 107, 428, 413), (108, 22, 413, 427), (437, 108, 427, 472), (113, 7, 406, 426), (26, 113, 426, 412), (114, 26, 412, 425), (27, 114, 425, 411), (115, 27, 411, 424), (28, 115, 424, 410), (116, 28, 410, 423), (6, 116, 423, 405), (89, 270, 422, 403), (270, 157, 409, 422), (157, 269, 421, 409), (269, 156, 408, 421), (156, 268, 420, 408), (268, 155, 407, 420), (155, 267, 419, 407), (267, 100, 404, 419), (2, 437, 472, 403), (109, 438, 471, 434), (92, 462, 470, 337), (452, 468, 537, 504), (365, 469, 440, 136), (469, 365, 538, 550), (384, 397, 524, 516), (416, 432, 525, 494), (468, 469, 550, 537), (365, 350, 506, 538), (398, 382, 512, 545), (432, 417, 496, 525), (90, 464, 448, 9), (8, 449, 464, 90), (91, 463, 447, 10), (9, 448, 463, 91), (337, 470, 439, 0), (10, 447, 462, 92), (89, 461, 449, 8), (403, 472, 461, 89), (129, 318, 460, 439), (318, 229, 446, 460), (229, 317, 459, 446), (317, 228, 445, 459), (228, 316, 458, 445), (316, 227, 444, 458), (227, 315, 457, 444), (315, 136, 440, 457), (101, 3, 438, 456), (17, 101, 456, 443), (102, 17, 443, 455), (18, 102, 455, 442), (103, 18, 442, 454), (19, 103, 454, 441), (104, 19, 441, 453), (2, 104, 453, 437), (473, 474, 518, 478), (474, 475, 480, 518), (518, 480, 481, 484), (478, 518, 484, 479), (475, 476, 519, 480), (476, 477, 482, 519), (519, 482, 483, 485), (480, 519, 485, 481), (479, 484, 520, 486), (484, 481, 488, 520), (520, 488, 489, 492), (486, 520, 492, 487), (481, 485, 521, 488), (485, 483, 490, 521), (521, 490, 491, 493), (488, 521, 493, 489), (552, 522, 523, 524), (522, 494, 495, 523), (523, 495, 473, 517), (524, 523, 517, 516), (494, 525, 526, 495), (525, 496, 497, 526), (526, 497, 475, 474), (495, 526, 474, 473), (496, 527, 528, 497), (527, 498, 499, 528), (528, 499, 477, 476), (497, 528, 476, 475), (498, 529, 530, 499), (499, 530, 501, 477), (477, 501, 532, 482), (482, 532, 503, 483), (483, 503, 534, 490), (490, 534, 505, 491), (491, 505, 536, 507), (489, 493, 539, 509), (493, 491, 507, 539), (487, 492, 541, 511), (492, 489, 509, 541), (512, 513, 543, 545), (513, 487, 511, 543), (514, 515, 546, 547), (515, 479, 486, 546), (546, 486, 487, 513), (547, 546, 513, 512), (516, 517, 548, 549), (517, 473, 478, 548), (548, 478, 479, 515), (549, 548, 515, 514), (545, 543, 544, 551), (543, 511, 510, 544), (511, 541, 542, 510), (541, 509, 508, 542), (509, 539, 540, 508), (539, 507, 506, 540), (507, 536, 538, 506), (536, 537, 550, 538), (505, 504, 537, 536), (534, 535, 504, 505), (503, 502, 535, 534), (532, 533, 502, 503), (501, 500, 533, 532), (530, 531, 500, 501), (529, 553, 531, 530)])
_uv = me_cube_001.uv_layers.new(name='UVMap')
_uv.uv.foreach_set('vector', [0.4375, 0.0625, 0.4688, 0.0625, 0.4688, 0.09375, 0.4375, 0.09375, 0.4688, 0.0625, 0.5, 0.0625, 0.5, 0.09375, 0.4688, 0.09375, 0.4688, 0.09375, 0.5, 0.09375, 0.5, 0.125, 0.4688, 0.125, 0.4375, 0.09375, 0.4688, 0.09375, 0.4688, 0.125, 0.4375, 0.125, 0.5, 0.0625, 0.5313, 0.0625, 0.5313, 0.09375, 0.5, 0.09375, 0.5313, 0.0625, 0.5625, 0.0625, 0.5625, 0.09375, 0.5313, 0.09375, 0.5313, 0.09375, 0.5625, 0.09375, 0.5625, 0.125, 0.5313, 0.125, 0.5, 0.09375, 0.5313, 0.09375, 0.5313, 0.125, 0.5, 0.125, 0.4375, 0.125, 0.4688, 0.125, 0.4688, 0.1563, 0.4375, 0.1563, 0.4688, 0.125, 0.5, 0.125, 0.5, 0.1563, 0.4688, 0.1563, 0.4688, 0.1563, 0.5, 0.1563, 0.5, 0.1875, 0.4688, 0.1875, 0.4375, 0.1563, 0.4688, 0.1563, 0.4688, 0.1875, 0.4375, 0.1875, 0.5, 0.125, 0.5313, 0.125, 0.5313, 0.1563, 0.5, 0.1563, 0.5313, 0.125, 0.5625, 0.125, 0.5625, 0.1563, 0.5313, 0.1563, 0.5313, 0.1563, 0.5625, 0.1563, 0.5625, 0.1875, 0.5313, 0.1875, 0.5, 0.1563, 0.5313, 0.1563, 0.5313, 0.1875, 0.5, 0.1875, 0.375, 0.01563, 0.4063, 0.01563, 0.4063, 0.03125, 0.375, 0.03125, 0.4063, 0.01563, 0.4375, 0.01563, 0.4375, 0.03125, 0.4063, 0.03125, 0.4063, 0.03125, 0.4375, 0.03125, 0.4375, 0.0625, 0.4063, 0.0625, 0.375, 0.03125, 0.4063, 0.03125, 0.4063, 0.0625, 0.375, 0.0625, 0.4375, 0.01563, 0.4688, 0.01563, 0.4688, 0.03125, 0.4375, 0.03125, 0.4688, 0.01563, 0.5, 0.01563, 0.5, 0.03125, 0.4688, 0.03125, 0.4688, 0.03125, 0.5, 0.03125, 0.5, 0.0625, 0.4688, 0.0625, 0.4375, 0.03125, 0.4688, 0.03125, 0.4688, 0.0625, 0.4375, 0.0625, 0.5, 0.01563, 0.5313, 0.01563, 0.5313, 0.03125, 0.5, 0.03125, 0.5313, 0.01563, 0.5625, 0.01563, 0.5625, 0.03125, 0.5313, 0.03125, 0.5313, 0.03125, 0.5625, 0.03125, 0.5625, 0.0625, 0.5313, 0.0625, 0.5, 0.03125, 0.5313, 0.03125, 0.5313, 0.0625, 0.5, 0.0625, 0.5625, 0.01563, 0.5938, 0.01563, 0.5938, 0.03125, 0.5625, 0.03125, 0.5938, 0.01563, 0.625, 0.01563, 0.625, 0.03125, 0.5938, 0.03125, 0.5938, 0.03125, 0.625, 0.03125, 0.625, 0.0625, 0.5938, 0.0625, 0.5625, 0.03125, 0.5938, 0.03125, 0.5938, 0.0625, 0.5625, 0.0625, 0.5625, 0.0625, 0.5938, 0.0625, 0.5938, 0.09375, 0.5625, 0.09375, 0.5938, 0.0625, 0.625, 0.0625, 0.625, 0.09375, 0.5938, 0.09375, 0.5938, 0.09375, 0.625, 0.09375, 0.625, 0.125, 0.5938, 0.125, 0.5625, 0.09375, 0.5938, 0.09375, 0.5938, 0.125, 0.5625, 0.125, 0.5625, 0.125, 0.5938, 0.125, 0.5938, 0.1563, 0.5625, 0.1563, 0.5938, 0.125, 0.625, 0.125, 0.625, 0.1563, 0.5938, 0.1563, 0.5938, 0.1563, 0.625, 0.1563, 0.625, 0.1875, 0.5938, 0.1875, 0.5625, 0.1563, 0.5938, 0.1563, 0.5938, 0.1875, 0.5625, 0.1875, 0.5625, 0.1875, 0.5938, 0.1875, 0.5938, 0.2188, 0.5625, 0.2188, 0.5938, 0.1875, 0.625, 0.1875, 0.625, 0.2188, 0.5938, 0.2188, 0.5938, 0.2344, 0.625, 0.2344, 0.625, 0.25, 0.5938, 0.25, 0.5625, 0.2344, 0.5938, 0.2344, 0.5938, 0.25, 0.5625, 0.25, 0.5, 0.1875, 0.5313, 0.1875, 0.5313, 0.2188, 0.5, 0.2188, 0.5313, 0.1875, 0.5625, 0.1875, 0.5625, 0.2188, 0.5313, 0.2188, 0.5313, 0.2344, 0.5625, 0.2344, 0.5625, 0.25, 0.5313, 0.25, 0.5, 0.2344, 0.5313, 0.2344, 0.5313, 0.25, 0.5, 0.25, 0.4375, 0.1875, 0.4688, 0.1875, 0.4688, 0.2188, 0.4375, 0.2188, 0.4688, 0.1875, 0.5, 0.1875, 0.5, 0.2188, 0.4688, 0.2188, 0.4688, 0.2344, 0.5, 0.2344, 0.5, 0.25, 0.4688, 0.25, 0.4375, 0.2344, 0.4688, 0.2344, 0.4688, 0.25, 0.4375, 0.25, 0.375, 0.1875, 0.4063, 0.1875, 0.4063, 0.2188, 0.375, 0.2188, 0.4063, 0.1875, 0.4375, 0.1875, 0.4375, 0.2188, 0.4063, 0.2188, 0.4063, 0.2344, 0.4375, 0.2344, 0.4375, 0.25, 0.4063, 0.25, 0.375, 0.2344, 0.4063, 0.2344, 0.4063, 0.25, 0.375, 0.25, 0.375, 0.125, 0.4063, 0.125, 0.4063, 0.1563, 0.375, 0.1563, 0.4063, 0.125, 0.4375, 0.125, 0.4375, 0.1563, 0.4063, 0.1563, 0.4063, 0.1563, 0.4375, 0.1563, 0.4375, 0.1875, 0.4063, 0.1875, 0.375, 0.1563, 0.4063, 0.1563, 0.4063, 0.1875, 0.375, 0.1875, 0.375, 0.0625, 0.4063, 0.0625, 0.4063, 0.09375, 0.375, 0.09375, 0.4063, 0.0625, 0.4375, 0.0625, 0.4375, 0.09375, 0.4063, 0.09375, 0.4063, 0.09375, 0.4375, 0.09375, 0.4375, 0.125, 0.4063, 0.125, 0.375, 0.09375, 0.4063, 0.09375, 0.4063, 0.125, 0.375, 0.125, 0.4375, 0.3125, 0.4688, 0.3125, 0.4688, 0.3438, 0.4375, 0.3438, 0.4688, 0.3125, 0.5, 0.3125, 0.5, 0.3438, 0.4688, 0.3438, 0.4688, 0.3438, 0.5, 0.3438, 0.5, 0.375, 0.4688, 0.375, 0.4375, 0.3438, 0.4688, 0.3438, 0.4688, 0.375, 0.4375, 0.375, 0.5, 0.3125, 0.5313, 0.3125, 0.5313, 0.3438, 0.5, 0.3438, 0.5313, 0.3125, 0.5625, 0.3125, 0.5625, 0.3438, 0.5313, 0.3438, 0.5313, 0.3438, 0.5625, 0.3438, 0.5625, 0.375, 0.5313, 0.375, 0.5, 0.3438, 0.5313, 0.3438, 0.5313, 0.375, 0.5, 0.375, 0.4375, 0.375, 0.4688, 0.375, 0.4688, 0.4063, 0.4375, 0.4063, 0.4688, 0.375, 0.5, 0.375, 0.5, 0.4063, 0.4688, 0.4063, 0.4688, 0.4063, 0.5, 0.4063, 0.5, 0.4375, 0.4688, 0.4375, 0.4375, 0.4063, 0.4688, 0.4063, 0.4688, 0.4375, 0.4375, 0.4375, 0.5, 0.375, 0.5313, 0.375, 0.5313, 0.4063, 0.5, 0.4063, 0.5313, 0.375, 0.5625, 0.375, 0.5625, 0.4063, 0.5313, 0.4063, 0.5313, 0.4063, 0.5625, 0.4063, 0.5625, 0.4375, 0.5313, 0.4375, 0.5, 0.4063, 0.5313, 0.4063, 0.5313, 0.4375, 0.5, 0.4375, 0.375, 0.2656, 0.4063, 0.2656, 0.4063, 0.2813, 0.375, 0.2813, 0.4063, 0.2656, 0.4375, 0.2656, 0.4375, 0.2813, 0.4063, 0.2813, 0.4063, 0.2813, 0.4375, 0.2813, 0.4375, 0.3125, 0.4063, 0.3125, 0.375, 0.2813, 0.4063, 0.2813, 0.4063, 0.3125, 0.375, 0.3125, 0.4375, 0.2656, 0.4688, 0.2656, 0.4688, 0.2813, 0.4375, 0.2813, 0.4688, 0.2656, 0.5, 0.2656, 0.5, 0.2813, 0.4688, 0.2813, 0.4688, 0.2813, 0.5, 0.2813, 0.5, 0.3125, 0.4688, 0.3125, 0.4375, 0.2813, 0.4688, 0.2813, 0.4688, 0.3125, 0.4375, 0.3125, 0.5, 0.2656, 0.5313, 0.2656, 0.5313, 0.2813, 0.5, 0.2813, 0.5313, 0.2656, 0.5625, 0.2656, 0.5625, 0.2813, 0.5313, 0.2813, 0.5313, 0.2813, 0.5625, 0.2813, 0.5625, 0.3125, 0.5313, 0.3125, 0.5, 0.2813, 0.5313, 0.2813, 0.5313, 0.3125, 0.5, 0.3125, 0.5625, 0.2656, 0.5938, 0.2656, 0.5938, 0.2813, 0.5625, 0.2813, 0.5938, 0.2656, 0.625, 0.2656, 0.625, 0.2813, 0.5938, 0.2813, 0.5938, 0.2813, 0.625, 0.2813, 0.625, 0.3125, 0.5938, 0.3125, 0.5625, 0.2813, 0.5938, 0.2813, 0.5938, 0.3125, 0.5625, 0.3125, 0.5625, 0.3125, 0.5938, 0.3125, 0.5938, 0.3438, 0.5625, 0.3438, 0.5938, 0.3125, 0.625, 0.3125, 0.625, 0.3438, 0.5938, 0.3438, 0.5938, 0.3438, 0.625, 0.3438, 0.625, 0.375, 0.5938, 0.375, 0.5625, 0.3438, 0.5938, 0.3438, 0.5938, 0.375, 0.5625, 0.375, 0.5625, 0.375, 0.5938, 0.375, 0.5938, 0.4063, 0.5625, 0.4063, 0.5938, 0.375, 0.625, 0.375, 0.625, 0.4063, 0.5938, 0.4063, 0.5938, 0.4063, 0.625, 0.4063, 0.625, 0.4375, 0.5938, 0.4375, 0.5625, 0.4063, 0.5938, 0.4063, 0.5938, 0.4375, 0.5625, 0.4375, 0.5625, 0.4375, 0.5938, 0.4375, 0.5938, 0.4688, 0.5625, 0.4688, 0.5938, 0.4375, 0.625, 0.4375, 0.625, 0.4688, 0.5938, 0.4688, 0.5938, 0.4844, 0.625, 0.4844, 0.625, 0.5, 0.5938, 0.5, 0.5625, 0.4844, 0.5938, 0.4844, 0.5938, 0.5, 0.5625, 0.5, 0.5, 0.4375, 0.5313, 0.4375, 0.5313, 0.4688, 0.5, 0.4688, 0.5313, 0.4375, 0.5625, 0.4375, 0.5625, 0.4688, 0.5313, 0.4688, 0.5313, 0.4844, 0.5625, 0.4844, 0.5625, 0.5, 0.5313, 0.5, 0.5, 0.4844, 0.5313, 0.4844, 0.5313, 0.5, 0.5, 0.5, 0.4375, 0.4375, 0.4688, 0.4375, 0.4688, 0.4688, 0.4375, 0.4688, 0.4688, 0.4375, 0.5, 0.4375, 0.5, 0.4688, 0.4688, 0.4688, 0.4688, 0.4844, 0.5, 0.4844, 0.5, 0.5, 0.4688, 0.5, 0.4375, 0.4844, 0.4688, 0.4844, 0.4688, 0.5, 0.4375, 0.5, 0.375, 0.4375, 0.4063, 0.4375, 0.4063, 0.4688, 0.375, 0.4688, 0.4063, 0.4375, 0.4375, 0.4375, 0.4375, 0.4688, 0.4063, 0.4688, 0.4063, 0.4844, 0.4375, 0.4844, 0.4375, 0.5, 0.4063, 0.5, 0.375, 0.4844, 0.4063, 0.4844, 0.4063, 0.5, 0.375, 0.5, 0.375, 0.375, 0.4063, 0.375, 0.4063, 0.4063, 0.375, 0.4063, 0.4063, 0.375, 0.4375, 0.375, 0.4375, 0.4063, 0.4063, 0.4063, 0.4063, 0.4063, 0.4375, 0.4063, 0.4375, 0.4375, 0.4063, 0.4375, 0.375, 0.4063, 0.4063, 0.4063, 0.4063, 0.4375, 0.375, 0.4375, 0.375, 0.3125, 0.4063, 0.3125, 0.4063, 0.3438, 0.375, 0.3438, 0.4063, 0.3125, 0.4375, 0.3125, 0.4375, 0.3438, 0.4063, 0.3438, 0.4063, 0.3438, 0.4375, 0.3438, 0.4375, 0.375, 0.4063, 0.375, 0.375, 0.3438, 0.4063, 0.3438, 0.4063, 0.375, 0.375, 0.375, 0.4375, 0.5625, 0.4688, 0.5625, 0.4688, 0.5938, 0.4375, 0.5938, 0.4688, 0.5625, 0.5, 0.5625, 0.5, 0.5938, 0.4688, 0.5938, 0.4688, 0.5938, 0.5, 0.5938, 0.5, 0.625, 0.4688, 0.625, 0.4375, 0.5938, 0.4688, 0.5938, 0.4688, 0.625, 0.4375, 0.625, 0.5, 0.5625, 0.5313, 0.5625, 0.5313, 0.5938, 0.5, 0.5938, 0.5313, 0.5625, 0.5625, 0.5625, 0.5625, 0.5938, 0.5313, 0.5938, 0.5313, 0.5938, 0.5625, 0.5938, 0.5625, 0.625, 0.5313, 0.625, 0.5, 0.5938, 0.5313, 0.5938, 0.5313, 0.625, 0.5, 0.625, 0.4375, 0.625, 0.4688, 0.625, 0.4688, 0.6563, 0.4375, 0.6563, 0.4688, 0.625, 0.5, 0.625, 0.5, 0.6563, 0.4688, 0.6563, 0.4688, 0.6563, 0.5, 0.6563, 0.5, 0.6875, 0.4688, 0.6875, 0.4375, 0.6563, 0.4688, 0.6563, 0.4688, 0.6875, 0.4375, 0.6875, 0.5, 0.625, 0.5313, 0.625, 0.5313, 0.6563, 0.5, 0.6563, 0.5313, 0.625, 0.5625, 0.625, 0.5625, 0.6563, 0.5313, 0.6563, 0.5313, 0.6563, 0.5625, 0.6563, 0.5625, 0.6875, 0.5313, 0.6875, 0.5, 0.6563, 0.5313, 0.6563, 0.5313, 0.6875, 0.5, 0.6875, 0.375, 0.5156, 0.4063, 0.5156, 0.4063, 0.5313, 0.375, 0.5313, 0.4063, 0.5156, 0.4375, 0.5156, 0.4375, 0.5313, 0.4063, 0.5313, 0.4063, 0.5313, 0.4375, 0.5313, 0.4375, 0.5625, 0.4063, 0.5625, 0.375, 0.5313, 0.4063, 0.5313, 0.4063, 0.5625, 0.375, 0.5625, 0.4375, 0.5156, 0.4688, 0.5156, 0.4688, 0.5313, 0.4375, 0.5313, 0.4688, 0.5156, 0.5, 0.5156, 0.5, 0.5313, 0.4688, 0.5313, 0.4688, 0.5313, 0.5, 0.5313, 0.5, 0.5625, 0.4688, 0.5625, 0.4375, 0.5313, 0.4688, 0.5313, 0.4688, 0.5625, 0.4375, 0.5625, 0.5, 0.5156, 0.5313, 0.5156, 0.5313, 0.5313, 0.5, 0.5313, 0.5313, 0.5156, 0.5625, 0.5156, 0.5625, 0.5313, 0.5313, 0.5313, 0.5313, 0.5313, 0.5625, 0.5313, 0.5625, 0.5625, 0.5313, 0.5625, 0.5, 0.5313, 0.5313, 0.5313, 0.5313, 0.5625, 0.5, 0.5625, 0.5625, 0.5156, 0.5938, 0.5156, 0.5938, 0.5313, 0.5625, 0.5313, 0.5938, 0.5156, 0.625, 0.5156, 0.625, 0.5313, 0.5938, 0.5313, 0.5938, 0.5313, 0.625, 0.5313, 0.625, 0.5625, 0.5938, 0.5625, 0.5625, 0.5313, 0.5938, 0.5313, 0.5938, 0.5625, 0.5625, 0.5625, 0.5625, 0.5625, 0.5938, 0.5625, 0.5938, 0.5938, 0.5625, 0.5938, 0.5938, 0.5625, 0.625, 0.5625, 0.625, 0.5938, 0.5938, 0.5938, 0.5938, 0.5938, 0.625, 0.5938, 0.625, 0.625, 0.5938, 0.625, 0.5625, 0.5938, 0.5938, 0.5938, 0.5938, 0.625, 0.5625, 0.625, 0.5625, 0.625, 0.5938, 0.625, 0.5938, 0.6563, 0.5625, 0.6563, 0.5938, 0.625, 0.625, 0.625, 0.625, 0.6563, 0.5938, 0.6563, 0.5938, 0.6563, 0.625, 0.6563, 0.625, 0.6875, 0.5938, 0.6875, 0.5625, 0.6563, 0.5938, 0.6563, 0.5938, 0.6875, 0.5625, 0.6875, 0.5625, 0.6875, 0.5938, 0.6875, 0.5938, 0.7188, 0.5625, 0.7188, 0.5938, 0.6875, 0.625, 0.6875, 0.625, 0.7188, 0.5938, 0.7188, 0.5938, 0.7344, 0.625, 0.7344, 0.625, 0.75, 0.5938, 0.75, 0.5625, 0.7344, 0.5938, 0.7344, 0.5938, 0.75, 0.5625, 0.75, 0.5, 0.6875, 0.5313, 0.6875, 0.5313, 0.7188, 0.5, 0.7188, 0.5313, 0.6875, 0.5625, 0.6875, 0.5625, 0.7188, 0.5313, 0.7188, 0.5313, 0.7344, 0.5625, 0.7344, 0.5625, 0.75, 0.5313, 0.75, 0.5, 0.7344, 0.5313, 0.7344, 0.5313, 0.75, 0.5, 0.75, 0.4375, 0.6875, 0.4688, 0.6875, 0.4688, 0.7188, 0.4375, 0.7188, 0.4688, 0.6875, 0.5, 0.6875, 0.5, 0.7188, 0.4688, 0.7188, 0.4688, 0.7344, 0.5, 0.7344, 0.5, 0.75, 0.4688, 0.75, 0.4375, 0.7344, 0.4688, 0.7344, 0.4688, 0.75, 0.4375, 0.75, 0.375, 0.6875, 0.4063, 0.6875, 0.4063, 0.7188, 0.375, 0.7188, 0.4063, 0.6875, 0.4375, 0.6875, 0.4375, 0.7188, 0.4063, 0.7188, 0.4063, 0.7344, 0.4375, 0.7344, 0.4375, 0.75, 0.4063, 0.75, 0.375, 0.7344, 0.4063, 0.7344, 0.4063, 0.75, 0.375, 0.75, 0.375, 0.625, 0.4063, 0.625, 0.4063, 0.6563, 0.375, 0.6563, 0.4063, 0.625, 0.4375, 0.625, 0.4375, 0.6563, 0.4063, 0.6563, 0.4063, 0.6563, 0.4375, 0.6563, 0.4375, 0.6875, 0.4063, 0.6875, 0.375, 0.6563, 0.4063, 0.6563, 0.4063, 0.6875, 0.375, 0.6875, 0.375, 0.5625, 0.4063, 0.5625, 0.4063, 0.5938, 0.375, 0.5938, 0.4063, 0.5625, 0.4375, 0.5625, 0.4375, 0.5938, 0.4063, 0.5938, 0.4063, 0.5938, 0.4375, 0.5938, 0.4375, 0.625, 0.4063, 0.625, 0.375, 0.5938, 0.4063, 0.5938, 0.4063, 0.625, 0.375, 0.625, 0.4375, 0.8125, 0.4688, 0.8125, 0.4688, 0.8438, 0.4375, 0.8438, 0.4688, 0.8125, 0.5, 0.8125, 0.5, 0.8438, 0.4688, 0.8438, 0.4688, 0.8438, 0.5, 0.8438, 0.5, 0.875, 0.4688, 0.875, 0.4375, 0.8438, 0.4688, 0.8438, 0.4688, 0.875, 0.4375, 0.875, 0.5, 0.8125, 0.5313, 0.8125, 0.5313, 0.8438, 0.5, 0.8438, 0.5313, 0.8125, 0.5625, 0.8125, 0.5625, 0.8438, 0.5313, 0.8438, 0.5313, 0.8438, 0.5625, 0.8438, 0.5625, 0.875, 0.5313, 0.875, 0.5, 0.8438, 0.5313, 0.8438, 0.5313, 0.875, 0.5, 0.875, 0.4375, 0.875, 0.4688, 0.875, 0.4688, 0.9063, 0.4375, 0.9063, 0.4688, 0.875, 0.5, 0.875, 0.5, 0.9063, 0.4688, 0.9063, 0.4688, 0.9063, 0.5, 0.9063, 0.5, 0.9375, 0.4688, 0.9375, 0.4375, 0.9063, 0.4688, 0.9063, 0.4688, 0.9375, 0.4375, 0.9375, 0.5, 0.875, 0.5313, 0.875, 0.5313, 0.9063, 0.5, 0.9063, 0.5313, 0.875, 0.5625, 0.875, 0.5625, 0.9063, 0.5313, 0.9063, 0.5313, 0.9063, 0.5625, 0.9063, 0.5625, 0.9375, 0.5313, 0.9375, 0.5, 0.9063, 0.5313, 0.9063, 0.5313, 0.9375, 0.5, 0.9375, 0.375, 0.7656, 0.4063, 0.7656, 0.4063, 0.7813, 0.375, 0.7813, 0.4063, 0.7656, 0.4375, 0.7656, 0.4375, 0.7813, 0.4063, 0.7813, 0.4063, 0.7813, 0.4375, 0.7813, 0.4375, 0.8125, 0.4063, 0.8125, 0.375, 0.7813, 0.4063, 0.7813, 0.4063, 0.8125, 0.375, 0.8125, 0.4375, 0.7656, 0.4688, 0.7656, 0.4688, 0.7813, 0.4375, 0.7813, 0.4688, 0.7656, 0.5, 0.7656, 0.5, 0.7813, 0.4688, 0.7813, 0.4688, 0.7813, 0.5, 0.7813, 0.5, 0.8125, 0.4688, 0.8125, 0.4375, 0.7813, 0.4688, 0.7813, 0.4688, 0.8125, 0.4375, 0.8125, 0.5, 0.7656, 0.5313, 0.7656, 0.5313, 0.7813, 0.5, 0.7813, 0.5313, 0.7656, 0.5625, 0.7656, 0.5625, 0.7813, 0.5313, 0.7813, 0.5313, 0.7813, 0.5625, 0.7813, 0.5625, 0.8125, 0.5313, 0.8125, 0.5, 0.7813, 0.5313, 0.7813, 0.5313, 0.8125, 0.5, 0.8125, 0.5625, 0.7656, 0.5938, 0.7656, 0.5938, 0.7813, 0.5625, 0.7813, 0.5938, 0.7656, 0.625, 0.7656, 0.625, 0.7813, 0.5938, 0.7813, 0.5938, 0.7813, 0.625, 0.7813, 0.625, 0.8125, 0.5938, 0.8125, 0.5625, 0.7813, 0.5938, 0.7813, 0.5938, 0.8125, 0.5625, 0.8125, 0.5625, 0.8125, 0.5938, 0.8125, 0.5938, 0.8438, 0.5625, 0.8438, 0.5938, 0.8125, 0.625, 0.8125, 0.625, 0.8438, 0.5938, 0.8438, 0.5938, 0.8438, 0.625, 0.8438, 0.625, 0.875, 0.5938, 0.875, 0.5625, 0.8438, 0.5938, 0.8438, 0.5938, 0.875, 0.5625, 0.875, 0.5625, 0.875, 0.5938, 0.875, 0.5938, 0.9063, 0.5625, 0.9063, 0.5938, 0.875, 0.625, 0.875, 0.625, 0.9063, 0.5938, 0.9063, 0.5938, 0.9063, 0.625, 0.9063, 0.625, 0.9375, 0.5938, 0.9375, 0.5625, 0.9063, 0.5938, 0.9063, 0.5938, 0.9375, 0.5625, 0.9375, 0.5625, 0.9375, 0.5938, 0.9375, 0.5938, 0.9688, 0.5625, 0.9688, 0.5938, 0.9375, 0.625, 0.9375, 0.625, 0.9688, 0.5938, 0.9688, 0.5938, 0.9844, 0.625, 0.9844, 0.625, 1.0, 0.5938, 1.0, 0.5625, 0.9844, 0.5938, 0.9844, 0.5938, 1.0, 0.5625, 1.0, 0.5, 0.9375, 0.5313, 0.9375, 0.5313, 0.9688, 0.5, 0.9688, 0.5313, 0.9375, 0.5625, 0.9375, 0.5625, 0.9688, 0.5313, 0.9688, 0.5313, 0.9844, 0.5625, 0.9844, 0.5625, 1.0, 0.5313, 1.0, 0.5, 0.9844, 0.5313, 0.9844, 0.5313, 1.0, 0.5, 1.0, 0.4375, 0.9375, 0.4688, 0.9375, 0.4688, 0.9688, 0.4375, 0.9688, 0.4688, 0.9375, 0.5, 0.9375, 0.5, 0.9688, 0.4688, 0.9688, 0.4688, 0.9844, 0.5, 0.9844, 0.5, 1.0, 0.4688, 1.0, 0.4375, 0.9844, 0.4688, 0.9844, 0.4688, 1.0, 0.4375, 1.0, 0.375, 0.9375, 0.4063, 0.9375, 0.4063, 0.9688, 0.375, 0.9688, 0.4063, 0.9375, 0.4375, 0.9375, 0.4375, 0.9688, 0.4063, 0.9688, 0.4063, 0.9844, 0.4375, 0.9844, 0.4375, 1.0, 0.4063, 1.0, 0.375, 0.9844, 0.4063, 0.9844, 0.4063, 1.0, 0.375, 1.0, 0.375, 0.875, 0.4063, 0.875, 0.4063, 0.9063, 0.375, 0.9063, 0.4063, 0.875, 0.4375, 0.875, 0.4375, 0.9063, 0.4063, 0.9063, 0.4063, 0.9063, 0.4375, 0.9063, 0.4375, 0.9375, 0.4063, 0.9375, 0.375, 0.9063, 0.4063, 0.9063, 0.4063, 0.9375, 0.375, 0.9375, 0.375, 0.8125, 0.4063, 0.8125, 0.4063, 0.8438, 0.375, 0.8438, 0.4063, 0.8125, 0.4375, 0.8125, 0.4375, 0.8438, 0.4063, 0.8438, 0.4063, 0.8438, 0.4375, 0.8438, 0.4375, 0.875, 0.4063, 0.875, 0.375, 0.8438, 0.4063, 0.8438, 0.4063, 0.875, 0.375, 0.875, 0.1875, 0.5625, 0.2188, 0.5625, 0.2188, 0.5938, 0.1875, 0.5938, 0.2188, 0.5625, 0.25, 0.5625, 0.25, 0.5938, 0.2188, 0.5938, 0.2188, 0.5938, 0.25, 0.5938, 0.25, 0.625, 0.2188, 0.625, 0.1875, 0.5938, 0.2188, 0.5938, 0.2188, 0.625, 0.1875, 0.625, 0.25, 0.5625, 0.2813, 0.5625, 0.2813, 0.5938, 0.25, 0.5938, 0.2813, 0.5625, 0.3125, 0.5625, 0.3125, 0.5938, 0.2813, 0.5938, 0.2813, 0.5938, 0.3125, 0.5938, 0.3125, 0.625, 0.2813, 0.625, 0.25, 0.5938, 0.2813, 0.5938, 0.2813, 0.625, 0.25, 0.625, 0.1875, 0.625, 0.2188, 0.625, 0.2188, 0.6563, 0.1875, 0.6563, 0.2188, 0.625, 0.25, 0.625, 0.25, 0.6563, 0.2188, 0.6563, 0.2188, 0.6563, 0.25, 0.6563, 0.25, 0.6875, 0.2188, 0.6875, 0.1875, 0.6563, 0.2188, 0.6563, 0.2188, 0.6875, 0.1875, 0.6875, 0.25, 0.625, 0.2813, 0.625, 0.2813, 0.6563, 0.25, 0.6563, 0.2813, 0.625, 0.3125, 0.625, 0.3125, 0.6563, 0.2813, 0.6563, 0.2813, 0.6563, 0.3125, 0.6563, 0.3125, 0.6875, 0.2813, 0.6875, 0.25, 0.6563, 0.2813, 0.6563, 0.2813, 0.6875, 0.25, 0.6875, 0.1406, 0.5156, 0.1563, 0.5156, 0.1563, 0.5313, 0.1406, 0.5313, 0.1563, 0.5156, 0.1875, 0.5156, 0.1875, 0.5313, 0.1563, 0.5313, 0.1563, 0.5313, 0.1875, 0.5313, 0.1875, 0.5625, 0.1563, 0.5625, 0.1406, 0.5313, 0.1563, 0.5313, 0.1563, 0.5625, 0.1406, 0.5625, 0.1875, 0.5156, 0.2188, 0.5156, 0.2188, 0.5313, 0.1875, 0.5313, 0.2188, 0.5156, 0.25, 0.5156, 0.25, 0.5313, 0.2188, 0.5313, 0.2188, 0.5313, 0.25, 0.5313, 0.25, 0.5625, 0.2188, 0.5625, 0.1875, 0.5313, 0.2188, 0.5313, 0.2188, 0.5625, 0.1875, 0.5625, 0.25, 0.5156, 0.2813, 0.5156, 0.2813, 0.5313, 0.25, 0.5313, 0.2813, 0.5156, 0.3125, 0.5156, 0.3125, 0.5313, 0.2813, 0.5313, 0.2813, 0.5313, 0.3125, 0.5313, 0.3125, 0.5625, 0.2813, 0.5625, 0.25, 0.5313, 0.2813, 0.5313, 0.2813, 0.5625, 0.25, 0.5625, 0.3125, 0.5156, 0.3438, 0.5156, 0.3438, 0.5313, 0.3125, 0.5313, 0.3594, 0.5156, 0.375, 0.5156, 0.375, 0.5313, 0.3594, 0.5313, 0.3594, 0.5313, 0.375, 0.5313, 0.375, 0.5625, 0.3594, 0.5625, 0.3125, 0.5313, 0.3438, 0.5313, 0.3438, 0.5625, 0.3125, 0.5625, 0.3125, 0.5625, 0.3438, 0.5625, 0.3438, 0.5938, 0.3125, 0.5938, 0.3594, 0.5625, 0.375, 0.5625, 0.375, 0.5938, 0.3594, 0.5938, 0.3594, 0.5938, 0.375, 0.5938, 0.375, 0.625, 0.3594, 0.625, 0.3125, 0.5938, 0.3438, 0.5938, 0.3438, 0.625, 0.3125, 0.625, 0.3125, 0.625, 0.3438, 0.625, 0.3438, 0.6563, 0.3125, 0.6563, 0.3594, 0.625, 0.375, 0.625, 0.375, 0.6563, 0.3594, 0.6563, 0.3594, 0.6563, 0.375, 0.6563, 0.375, 0.6875, 0.3594, 0.6875, 0.3125, 0.6563, 0.3438, 0.6563, 0.3438, 0.6875, 0.3125, 0.6875, 0.3125, 0.6875, 0.3438, 0.6875, 0.3438, 0.7188, 0.3125, 0.7188, 0.3594, 0.6875, 0.375, 0.6875, 0.375, 0.7188, 0.3594, 0.7188, 0.3594, 0.7344, 0.375, 0.7344, 0.375, 0.75, 0.3594, 0.75, 0.3125, 0.7344, 0.3438, 0.7344, 0.3438, 0.75, 0.3125, 0.75, 0.25, 0.6875, 0.2813, 0.6875, 0.2813, 0.7188, 0.25, 0.7188, 0.2813, 0.6875, 0.3125, 0.6875, 0.3125, 0.7188, 0.2813, 0.7188, 0.2813, 0.7344, 0.3125, 0.7344, 0.3125, 0.75, 0.2813, 0.75, 0.25, 0.7344, 0.2813, 0.7344, 0.2813, 0.75, 0.25, 0.75, 0.1875, 0.6875, 0.2188, 0.6875, 0.2188, 0.7188, 0.1875, 0.7188, 0.2188, 0.6875, 0.25, 0.6875, 0.25, 0.7188, 0.2188, 0.7188, 0.2188, 0.7344, 0.25, 0.7344, 0.25, 0.75, 0.2188, 0.75, 0.1875, 0.7344, 0.2188, 0.7344, 0.2188, 0.75, 0.1875, 0.75, 0.1406, 0.6875, 0.1563, 0.6875, 0.1563, 0.7188, 0.1406, 0.7188, 0.1563, 0.6875, 0.1875, 0.6875, 0.1875, 0.7188, 0.1563, 0.7188, 0.1563, 0.7344, 0.1875, 0.7344, 0.1875, 0.75, 0.1563, 0.75, 0.1406, 0.7344, 0.1563, 0.7344, 0.1563, 0.75, 0.1406, 0.75, 0.1406, 0.625, 0.1563, 0.625, 0.1563, 0.6563, 0.1406, 0.6563, 0.1563, 0.625, 0.1875, 0.625, 0.1875, 0.6563, 0.1563, 0.6563, 0.1563, 0.6563, 0.1875, 0.6563, 0.1875, 0.6875, 0.1563, 0.6875, 0.1406, 0.6563, 0.1563, 0.6563, 0.1563, 0.6875, 0.1406, 0.6875, 0.1406, 0.5625, 0.1563, 0.5625, 0.1563, 0.5938, 0.1406, 0.5938, 0.1563, 0.5625, 0.1875, 0.5625, 0.1875, 0.5938, 0.1563, 0.5938, 0.1563, 0.5938, 0.1875, 0.5938, 0.1875, 0.625, 0.1563, 0.625, 0.1406, 0.5938, 0.1563, 0.5938, 0.1563, 0.625, 0.1406, 0.625, 0.8594, 0.5156, 0.875, 0.5156, 0.875, 0.5313, 0.8594, 0.5313, 0.8594, 0.5313, 0.875, 0.5313, 0.875, 0.5625, 0.8594, 0.5625, 0.8594, 0.5625, 0.875, 0.5625, 0.875, 0.5938, 0.8594, 0.5938, 0.8594, 0.5938, 0.875, 0.5938, 0.875, 0.625, 0.8594, 0.625, 0.8125, 0.7344, 0.7813, 0.7344, 0.7813, 0.7344, 0.8125, 0.7344, 0.8594, 0.625, 0.875, 0.625, 0.875, 0.6563, 0.8594, 0.6563, 0.8594, 0.6563, 0.875, 0.6563, 0.875, 0.6875, 0.8594, 0.6875, 0.75, 0.5156, 0.7813, 0.5156, 0.7813, 0.5156, 0.75, 0.5156, 0.7813, 0.7344, 0.75, 0.7344, 0.75, 0.7344, 0.7813, 0.7344, 0.8594, 0.6875, 0.875, 0.6875, 0.875, 0.7188, 0.8594, 0.7188, 0.8594, 0.7344, 0.875, 0.7344, 0.875, 0.75, 0.8594, 0.75, 0.8125, 0.7344, 0.8438, 0.7344, 0.8438, 0.75, 0.8125, 0.75, 0.6406, 0.6563, 0.6406, 0.625, 0.6406, 0.625, 0.6406, 0.6563, 0.7813, 0.5156, 0.8125, 0.5156, 0.8125, 0.5156, 0.7813, 0.5156, 0.7813, 0.7344, 0.8125, 0.7344, 0.8125, 0.75, 0.7813, 0.75, 0.75, 0.7344, 0.7813, 0.7344, 0.7813, 0.75, 0.75, 0.75, 0.75, 0.7344, 0.7188, 0.7344, 0.7188, 0.7344, 0.75, 0.7344, 0.6406, 0.6875, 0.6406, 0.6563, 0.6406, 0.6563, 0.6406, 0.6875, 0.7188, 0.7344, 0.75, 0.7344, 0.75, 0.75, 0.7188, 0.75, 0.6875, 0.7344, 0.7188, 0.7344, 0.7188, 0.75, 0.6875, 0.75, 0.8125, 0.5156, 0.8438, 0.5156, 0.8438, 0.5156, 0.8125, 0.5156, 0.7188, 0.7344, 0.6875, 0.7344, 0.6875, 0.7344, 0.7188, 0.7344, 0.6563, 0.7344, 0.6875, 0.7344, 0.6875, 0.75, 0.6563, 0.75, 0.6406, 0.7344, 0.6563, 0.7344, 0.6563, 0.75, 0.6406, 0.75, 0.6406, 0.5938, 0.6406, 0.5625, 0.6406, 0.5625, 0.6406, 0.5938, 0.8438, 0.5156, 0.8594, 0.5156, 0.8594, 0.5156, 0.8438, 0.5156, 0.6875, 0.7344, 0.6563, 0.7344, 0.6563, 0.7344, 0.6875, 0.7344, 0.6406, 0.625, 0.6406, 0.5938, 0.6406, 0.5938, 0.6406, 0.625, 0.8594, 0.5156, 0.8594, 0.5313, 0.8594, 0.5313, 0.8594, 0.5156, 0.6406, 0.7344, 0.6406, 0.7188, 0.6406, 0.7188, 0.6406, 0.7344, 0.8594, 0.5313, 0.8594, 0.5625, 0.8594, 0.5625, 0.8594, 0.5313, 0.8594, 0.5625, 0.8594, 0.5938, 0.8594, 0.5938, 0.8594, 0.5625, 0.8594, 0.5938, 0.8594, 0.625, 0.8594, 0.625, 0.8594, 0.5938, 0.6563, 0.7344, 0.6406, 0.7344, 0.6406, 0.7344, 0.6563, 0.7344, 0.8594, 0.625, 0.8594, 0.6563, 0.8594, 0.6563, 0.8594, 0.625, 0.6406, 0.5156, 0.6563, 0.5156, 0.6563, 0.5156, 0.6406, 0.5156, 0.8594, 0.6563, 0.8594, 0.6875, 0.8594, 0.6875, 0.8594, 0.6563, 0.6406, 0.5313, 0.6406, 0.5156, 0.6406, 0.5156, 0.6406, 0.5313, 0.6563, 0.5156, 0.6875, 0.5156, 0.6875, 0.5156, 0.6563, 0.5156, 0.8594, 0.7188, 0.875, 0.7188, 0.875, 0.7344, 0.8594, 0.7344, 0.1406, 0.7188, 0.1563, 0.7188, 0.1563, 0.7344, 0.1406, 0.7344, 0.1563, 0.7188, 0.1875, 0.7188, 0.1875, 0.7344, 0.1563, 0.7344, 0.1875, 0.7188, 0.2188, 0.7188, 0.2188, 0.7344, 0.1875, 0.7344, 0.2188, 0.7188, 0.25, 0.7188, 0.25, 0.7344, 0.2188, 0.7344, 0.25, 0.7188, 0.2813, 0.7188, 0.2813, 0.7344, 0.25, 0.7344, 0.2813, 0.7188, 0.3125, 0.7188, 0.3125, 0.7344, 0.2813, 0.7344, 0.3125, 0.7188, 0.3438, 0.7188, 0.3438, 0.7344, 0.3125, 0.7344, 0.3594, 0.7188, 0.375, 0.7188, 0.375, 0.7344, 0.3594, 0.7344, 0.375, 0.7188, 0.4063, 0.7188, 0.4063, 0.7344, 0.375, 0.7344, 0.4063, 0.7188, 0.4375, 0.7188, 0.4375, 0.7344, 0.4063, 0.7344, 0.4375, 0.7188, 0.4688, 0.7188, 0.4688, 0.7344, 0.4375, 0.7344, 0.4688, 0.7188, 0.5, 0.7188, 0.5, 0.7344, 0.4688, 0.7344, 0.5, 0.7188, 0.5313, 0.7188, 0.5313, 0.7344, 0.5, 0.7344, 0.5313, 0.7188, 0.5625, 0.7188, 0.5625, 0.7344, 0.5313, 0.7344, 0.5625, 0.7188, 0.5938, 0.7188, 0.5938, 0.7344, 0.5625, 0.7344, 0.5938, 0.7188, 0.625, 0.7188, 0.625, 0.7344, 0.5938, 0.7344, 0.5938, 0.0, 0.625, 0.0, 0.625, 0.01563, 0.5938, 0.01563, 0.5625, 0.0, 0.5938, 0.0, 0.5938, 0.01563, 0.5625, 0.01563, 0.5313, 0.0, 0.5625, 0.0, 0.5625, 0.01563, 0.5313, 0.01563, 0.5, 0.0, 0.5313, 0.0, 0.5313, 0.01563, 0.5, 0.01563, 0.4688, 0.0, 0.5, 0.0, 0.5, 0.01563, 0.4688, 0.01563, 0.4375, 0.0, 0.4688, 0.0, 0.4688, 0.01563, 0.4375, 0.01563, 0.4063, 0.0, 0.4375, 0.0, 0.4375, 0.01563, 0.4063, 0.01563, 0.375, 0.0, 0.4063, 0.0, 0.4063, 0.01563, 0.375, 0.01563, 0.3438, 0.7188, 0.3594, 0.7188, 0.3594, 0.7344, 0.3438, 0.7344, 0.625, 0.7188, 0.6406, 0.7188, 0.6406, 0.7344, 0.625, 0.7344, 0.625, 0.5938, 0.6406, 0.5938, 0.6406, 0.625, 0.625, 0.625, 0.625, 0.5625, 0.6406, 0.5625, 0.6406, 0.5938, 0.625, 0.5938, 0.625, 0.6563, 0.6406, 0.6563, 0.6406, 0.6875, 0.625, 0.6875, 0.625, 0.625, 0.6406, 0.625, 0.6406, 0.6563, 0.625, 0.6563, 0.625, 0.7344, 0.6406, 0.7344, 0.6406, 0.75, 0.625, 0.75, 0.625, 0.6875, 0.6406, 0.6875, 0.6406, 0.7188, 0.625, 0.7188, 0.625, 0.5313, 0.6406, 0.5313, 0.6406, 0.5625, 0.625, 0.5625, 0.625, 0.5156, 0.6406, 0.5156, 0.6406, 0.5313, 0.625, 0.5313, 0.3438, 0.7344, 0.3594, 0.7344, 0.3594, 0.75, 0.3438, 0.75, 0.3438, 0.6875, 0.3594, 0.6875, 0.3594, 0.7188, 0.3438, 0.7188, 0.3438, 0.6563, 0.3594, 0.6563, 0.3594, 0.6875, 0.3438, 0.6875, 0.3438, 0.625, 0.3594, 0.625, 0.3594, 0.6563, 0.3438, 0.6563, 0.3438, 0.5938, 0.3594, 0.5938, 0.3594, 0.625, 0.3438, 0.625, 0.3438, 0.5625, 0.3594, 0.5625, 0.3594, 0.5938, 0.3438, 0.5938, 0.3438, 0.5313, 0.3594, 0.5313, 0.3594, 0.5625, 0.3438, 0.5625, 0.3438, 0.5156, 0.3594, 0.5156, 0.3594, 0.5313, 0.3438, 0.5313, 0.5938, 0.75, 0.625, 0.75, 0.625, 0.7656, 0.5938, 0.7656, 0.5625, 0.75, 0.5938, 0.75, 0.5938, 0.7656, 0.5625, 0.7656, 0.5313, 0.75, 0.5625, 0.75, 0.5625, 0.7656, 0.5313, 0.7656, 0.5, 0.75, 0.5313, 0.75, 0.5313, 0.7656, 0.5, 0.7656, 0.4688, 0.75, 0.5, 0.75, 0.5, 0.7656, 0.4688, 0.7656, 0.4375, 0.75, 0.4688, 0.75, 0.4688, 0.7656, 0.4375, 0.7656, 0.4063, 0.75, 0.4375, 0.75, 0.4375, 0.7656, 0.4063, 0.7656, 0.375, 0.75, 0.4063, 0.75, 0.4063, 0.7656, 0.375, 0.7656, 0.375, 0.4688, 0.4063, 0.4688, 0.4063, 0.4844, 0.375, 0.4844, 0.4063, 0.4688, 0.4375, 0.4688, 0.4375, 0.4844, 0.4063, 0.4844, 0.4375, 0.4688, 0.4688, 0.4688, 0.4688, 0.4844, 0.4375, 0.4844, 0.4688, 0.4688, 0.5, 0.4688, 0.5, 0.4844, 0.4688, 0.4844, 0.5, 0.4688, 0.5313, 0.4688, 0.5313, 0.4844, 0.5, 0.4844, 0.5313, 0.4688, 0.5625, 0.4688, 0.5625, 0.4844, 0.5313, 0.4844, 0.5625, 0.4688, 0.5938, 0.4688, 0.5938, 0.4844, 0.5625, 0.4844, 0.5938, 0.4688, 0.625, 0.4688, 0.625, 0.4844, 0.5938, 0.4844, 0.3438, 0.5, 0.3594, 0.5, 0.3594, 0.5156, 0.3438, 0.5156, 0.625, 0.5, 0.6406, 0.5, 0.6406, 0.5156, 0.625, 0.5156, 0.8594, 0.5, 0.875, 0.5, 0.875, 0.5156, 0.8594, 0.5156, 0.8125, 0.5, 0.8438, 0.5, 0.8438, 0.5156, 0.8125, 0.5156, 0.7813, 0.5, 0.8125, 0.5, 0.8125, 0.5156, 0.7813, 0.5156, 0.75, 0.5, 0.7813, 0.5, 0.7813, 0.5156, 0.75, 0.5156, 0.7188, 0.5, 0.75, 0.5, 0.75, 0.5156, 0.7188, 0.5156, 0.6875, 0.5, 0.7188, 0.5, 0.7188, 0.5156, 0.6875, 0.5156, 0.6563, 0.5, 0.6875, 0.5, 0.6875, 0.5156, 0.6563, 0.5156, 0.6406, 0.5, 0.6563, 0.5, 0.6563, 0.5156, 0.6406, 0.5156, 0.3594, 0.5, 0.375, 0.5, 0.375, 0.5156, 0.3594, 0.5156, 0.3125, 0.5, 0.3438, 0.5, 0.3438, 0.5156, 0.3125, 0.5156, 0.2813, 0.5, 0.3125, 0.5, 0.3125, 0.5156, 0.2813, 0.5156, 0.25, 0.5, 0.2813, 0.5, 0.2813, 0.5156, 0.25, 0.5156, 0.2188, 0.5, 0.25, 0.5, 0.25, 0.5156, 0.2188, 0.5156, 0.1875, 0.5, 0.2188, 0.5, 0.2188, 0.5156, 0.1875, 0.5156, 0.1563, 0.5, 0.1875, 0.5, 0.1875, 0.5156, 0.1563, 0.5156, 0.1406, 0.5, 0.1563, 0.5, 0.1563, 0.5156, 0.1406, 0.5156, 0.5938, 0.5, 0.625, 0.5, 0.625, 0.5156, 0.5938, 0.5156, 0.5625, 0.5, 0.5938, 0.5, 0.5938, 0.5156, 0.5625, 0.5156, 0.5313, 0.5, 0.5625, 0.5, 0.5625, 0.5156, 0.5313, 0.5156, 0.5, 0.5, 0.5313, 0.5, 0.5313, 0.5156, 0.5, 0.5156, 0.4688, 0.5, 0.5, 0.5, 0.5, 0.5156, 0.4688, 0.5156, 0.4375, 0.5, 0.4688, 0.5, 0.4688, 0.5156, 0.4375, 0.5156, 0.4063, 0.5, 0.4375, 0.5, 0.4375, 0.5156, 0.4063, 0.5156, 0.375, 0.5, 0.4063, 0.5, 0.4063, 0.5156, 0.375, 0.5156, 0.375, 0.2188, 0.4063, 0.2188, 0.4063, 0.2344, 0.375, 0.2344, 0.4063, 0.2188, 0.4375, 0.2188, 0.4375, 0.2344, 0.4063, 0.2344, 0.4375, 0.2188, 0.4688, 0.2188, 0.4688, 0.2344, 0.4375, 0.2344, 0.4688, 0.2188, 0.5, 0.2188, 0.5, 0.2344, 0.4688, 0.2344, 0.5, 0.2188, 0.5313, 0.2188, 0.5313, 0.2344, 0.5, 0.2344, 0.5313, 0.2188, 0.5625, 0.2188, 0.5625, 0.2344, 0.5313, 0.2344, 0.5625, 0.2188, 0.5938, 0.2188, 0.5938, 0.2344, 0.5625, 0.2344, 0.5938, 0.2188, 0.625, 0.2188, 0.625, 0.2344, 0.5938, 0.2344, 0.125, 0.5, 0.1406, 0.5, 0.1406, 0.5156, 0.125, 0.5156, 0.8438, 0.5, 0.8594, 0.5, 0.8594, 0.5156, 0.8438, 0.5156, 0.125, 0.7188, 0.1406, 0.7188, 0.1406, 0.7344, 0.125, 0.7344, 0.8594, 0.6875, 0.8594, 0.7188, 0.8594, 0.7188, 0.8594, 0.6875, 0.8438, 0.7344, 0.8594, 0.7344, 0.8594, 0.75, 0.8438, 0.75, 0.8594, 0.7344, 0.8438, 0.7344, 0.8438, 0.7344, 0.8594, 0.7344, 0.6406, 0.5625, 0.6406, 0.5313, 0.6406, 0.5313, 0.6406, 0.5625, 0.6875, 0.5156, 0.7188, 0.5156, 0.7188, 0.5156, 0.6875, 0.5156, 0.8594, 0.7188, 0.8594, 0.7344, 0.8594, 0.7344, 0.8594, 0.7188, 0.8438, 0.7344, 0.8125, 0.7344, 0.8125, 0.7344, 0.8438, 0.7344, 0.6406, 0.7188, 0.6406, 0.6875, 0.6406, 0.6875, 0.6406, 0.7188, 0.7188, 0.5156, 0.75, 0.5156, 0.75, 0.5156, 0.7188, 0.5156, 0.125, 0.5938, 0.1406, 0.5938, 0.1406, 0.625, 0.125, 0.625, 0.125, 0.5625, 0.1406, 0.5625, 0.1406, 0.5938, 0.125, 0.5938, 0.125, 0.6563, 0.1406, 0.6563, 0.1406, 0.6875, 0.125, 0.6875, 0.125, 0.625, 0.1406, 0.625, 0.1406, 0.6563, 0.125, 0.6563, 0.125, 0.7344, 0.1406, 0.7344, 0.1406, 0.75, 0.125, 0.75, 0.125, 0.6875, 0.1406, 0.6875, 0.1406, 0.7188, 0.125, 0.7188, 0.125, 0.5313, 0.1406, 0.5313, 0.1406, 0.5625, 0.125, 0.5625, 0.125, 0.5156, 0.1406, 0.5156, 0.1406, 0.5313, 0.125, 0.5313, 0.375, 0.9688, 0.4063, 0.9688, 0.4063, 0.9844, 0.375, 0.9844, 0.4063, 0.9688, 0.4375, 0.9688, 0.4375, 0.9844, 0.4063, 0.9844, 0.4375, 0.9688, 0.4688, 0.9688, 0.4688, 0.9844, 0.4375, 0.9844, 0.4688, 0.9688, 0.5, 0.9688, 0.5, 0.9844, 0.4688, 0.9844, 0.5, 0.9688, 0.5313, 0.9688, 0.5313, 0.9844, 0.5, 0.9844, 0.5313, 0.9688, 0.5625, 0.9688, 0.5625, 0.9844, 0.5313, 0.9844, 0.5625, 0.9688, 0.5938, 0.9688, 0.5938, 0.9844, 0.5625, 0.9844, 0.5938, 0.9688, 0.625, 0.9688, 0.625, 0.9844, 0.5938, 0.9844, 0.5938, 0.25, 0.625, 0.25, 0.625, 0.2656, 0.5938, 0.2656, 0.5625, 0.25, 0.5938, 0.25, 0.5938, 0.2656, 0.5625, 0.2656, 0.5313, 0.25, 0.5625, 0.25, 0.5625, 0.2656, 0.5313, 0.2656, 0.5, 0.25, 0.5313, 0.25, 0.5313, 0.2656, 0.5, 0.2656, 0.4688, 0.25, 0.5, 0.25, 0.5, 0.2656, 0.4688, 0.2656, 0.4375, 0.25, 0.4688, 0.25, 0.4688, 0.2656, 0.4375, 0.2656, 0.4063, 0.25, 0.4375, 0.25, 0.4375, 0.2656, 0.4063, 0.2656, 0.375, 0.25, 0.4063, 0.25, 0.4063, 0.2656, 0.375, 0.2656, 0.6875, 0.5625, 0.7188, 0.5625, 0.7188, 0.5938, 0.6875, 0.5938, 0.7188, 0.5625, 0.75, 0.5625, 0.75, 0.5938, 0.7188, 0.5938, 0.7188, 0.5938, 0.75, 0.5938, 0.75, 0.625, 0.7188, 0.625, 0.6875, 0.5938, 0.7188, 0.5938, 0.7188, 0.625, 0.6875, 0.625, 0.75, 0.5625, 0.7813, 0.5625, 0.7813, 0.5938, 0.75, 0.5938, 0.7813, 0.5625, 0.8125, 0.5625, 0.8125, 0.5938, 0.7813, 0.5938, 0.7813, 0.5938, 0.8125, 0.5938, 0.8125, 0.625, 0.7813, 0.625, 0.75, 0.5938, 0.7813, 0.5938, 0.7813, 0.625, 0.75, 0.625, 0.6875, 0.625, 0.7188, 0.625, 0.7188, 0.6563, 0.6875, 0.6563, 0.7188, 0.625, 0.75, 0.625, 0.75, 0.6563, 0.7188, 0.6563, 0.7188, 0.6563, 0.75, 0.6563, 0.75, 0.6875, 0.7188, 0.6875, 0.6875, 0.6563, 0.7188, 0.6563, 0.7188, 0.6875, 0.6875, 0.6875, 0.75, 0.625, 0.7813, 0.625, 0.7813, 0.6563, 0.75, 0.6563, 0.7813, 0.625, 0.8125, 0.625, 0.8125, 0.6563, 0.7813, 0.6563, 0.7813, 0.6563, 0.8125, 0.6563, 0.8125, 0.6875, 0.7813, 0.6875, 0.75, 0.6563, 0.7813, 0.6563, 0.7813, 0.6875, 0.75, 0.6875, 0.6406, 0.5156, 0.6563, 0.5156, 0.6563, 0.5313, 0.6406, 0.5313, 0.6563, 0.5156, 0.6875, 0.5156, 0.6875, 0.5313, 0.6563, 0.5313, 0.6563, 0.5313, 0.6875, 0.5313, 0.6875, 0.5625, 0.6563, 0.5625, 0.6406, 0.5313, 0.6563, 0.5313, 0.6563, 0.5625, 0.6406, 0.5625, 0.6875, 0.5156, 0.7188, 0.5156, 0.7188, 0.5313, 0.6875, 0.5313, 0.7188, 0.5156, 0.75, 0.5156, 0.75, 0.5313, 0.7188, 0.5313, 0.7188, 0.5313, 0.75, 0.5313, 0.75, 0.5625, 0.7188, 0.5625, 0.6875, 0.5313, 0.7188, 0.5313, 0.7188, 0.5625, 0.6875, 0.5625, 0.75, 0.5156, 0.7813, 0.5156, 0.7813, 0.5313, 0.75, 0.5313, 0.7813, 0.5156, 0.8125, 0.5156, 0.8125, 0.5313, 0.7813, 0.5313, 0.7813, 0.5313, 0.8125, 0.5313, 0.8125, 0.5625, 0.7813, 0.5625, 0.75, 0.5313, 0.7813, 0.5313, 0.7813, 0.5625, 0.75, 0.5625, 0.8125, 0.5156, 0.8438, 0.5156, 0.8438, 0.5313, 0.8125, 0.5313, 0.8125, 0.5313, 0.8438, 0.5313, 0.8438, 0.5625, 0.8125, 0.5625, 0.8125, 0.5625, 0.8438, 0.5625, 0.8438, 0.5938, 0.8125, 0.5938, 0.8125, 0.5938, 0.8438, 0.5938, 0.8438, 0.625, 0.8125, 0.625, 0.8125, 0.625, 0.8438, 0.625, 0.8438, 0.6563, 0.8125, 0.6563, 0.8125, 0.6563, 0.8438, 0.6563, 0.8438, 0.6875, 0.8125, 0.6875, 0.8125, 0.6875, 0.8438, 0.6875, 0.8438, 0.7188, 0.8125, 0.7188, 0.75, 0.6875, 0.7813, 0.6875, 0.7813, 0.7188, 0.75, 0.7188, 0.7813, 0.6875, 0.8125, 0.6875, 0.8125, 0.7188, 0.7813, 0.7188, 0.6875, 0.6875, 0.7188, 0.6875, 0.7188, 0.7188, 0.6875, 0.7188, 0.7188, 0.6875, 0.75, 0.6875, 0.75, 0.7188, 0.7188, 0.7188, 0.6406, 0.6875, 0.6563, 0.6875, 0.6563, 0.7188, 0.6406, 0.7188, 0.6563, 0.6875, 0.6875, 0.6875, 0.6875, 0.7188, 0.6563, 0.7188, 0.6406, 0.625, 0.6563, 0.625, 0.6563, 0.6563, 0.6406, 0.6563, 0.6563, 0.625, 0.6875, 0.625, 0.6875, 0.6563, 0.6563, 0.6563, 0.6563, 0.6563, 0.6875, 0.6563, 0.6875, 0.6875, 0.6563, 0.6875, 0.6406, 0.6563, 0.6563, 0.6563, 0.6563, 0.6875, 0.6406, 0.6875, 0.6406, 0.5625, 0.6563, 0.5625, 0.6563, 0.5938, 0.6406, 0.5938, 0.6563, 0.5625, 0.6875, 0.5625, 0.6875, 0.5938, 0.6563, 0.5938, 0.6563, 0.5938, 0.6875, 0.5938, 0.6875, 0.625, 0.6563, 0.625, 0.6406, 0.5938, 0.6563, 0.5938, 0.6563, 0.625, 0.6406, 0.625, 0.6406, 0.7188, 0.6563, 0.7188, 0.6563, 0.7344, 0.6406, 0.7344, 0.6563, 0.7188, 0.6875, 0.7188, 0.6875, 0.7344, 0.6563, 0.7344, 0.6875, 0.7188, 0.7188, 0.7188, 0.7188, 0.7344, 0.6875, 0.7344, 0.7188, 0.7188, 0.75, 0.7188, 0.75, 0.7344, 0.7188, 0.7344, 0.75, 0.7188, 0.7813, 0.7188, 0.7813, 0.7344, 0.75, 0.7344, 0.7813, 0.7188, 0.8125, 0.7188, 0.8125, 0.7344, 0.7813, 0.7344, 0.8125, 0.7188, 0.8438, 0.7188, 0.8438, 0.7344, 0.8125, 0.7344, 0.8438, 0.7188, 0.8594, 0.7188, 0.8594, 0.7344, 0.8438, 0.7344, 0.8438, 0.6875, 0.8594, 0.6875, 0.8594, 0.7188, 0.8438, 0.7188, 0.8438, 0.6563, 0.8594, 0.6563, 0.8594, 0.6875, 0.8438, 0.6875, 0.8438, 0.625, 0.8594, 0.625, 0.8594, 0.6563, 0.8438, 0.6563, 0.8438, 0.5938, 0.8594, 0.5938, 0.8594, 0.625, 0.8438, 0.625, 0.8438, 0.5625, 0.8594, 0.5625, 0.8594, 0.5938, 0.8438, 0.5938, 0.8438, 0.5313, 0.8594, 0.5313, 0.8594, 0.5625, 0.8438, 0.5625, 0.8438, 0.5156, 0.8594, 0.5156, 0.8594, 0.5313, 0.8438, 0.5313])
me_cube_001.update()
me_cube_002 = bpy.data.meshes.new('Cube.002')
me_cube_002.from_pydata([(0.7503, -0.7503, 0.0), (0.7503, -0.7503, 0.07503), (8.945e-08, -0.7503, 0.0), (8.945e-08, -0.7503, 0.07503), (0.7503, 0.7503, 0.0), (0.7503, 0.7503, 0.07503), (0.0, 0.7503, 0.0), (0.0, 0.7503, 0.07503), (0.1876, -0.7503, 0.0), (0.3752, -0.7503, 0.0), (0.5627, -0.7503, 0.0), (0.5627, -0.7503, 0.07503), (0.3752, -0.7503, 0.07503), (0.1876, -0.7503, 0.07503), (0.5627, 0.7503, 0.0), (0.3752, 0.7503, 0.0), (0.1876, 0.7503, 0.0), (0.1876, 0.7503, 0.07503), (0.3752, 0.7503, 0.07503), (0.5627, 0.7503, 0.07503), (0.0, 0.5627, 0.0), (0.0, 0.3752, 0.0), (0.0, 0.1876, 0.0), (0.0, 0.0, 0.0), (0.0, -0.1876, 0.0), (8.945e-08, -0.3752, 0.0), (8.945e-08, -0.5627, 0.0), (8.945e-08, -0.5627, 0.07503), (8.945e-08, -0.3752, 0.07503), (0.0, -0.1876, 0.07503), (0.0, 0.0, 0.07503), (0.0, 0.1876, 0.07503), (0.0, 0.3752, 0.07503), (0.0, 0.5627, 0.07503), (0.7503, -0.5627, 0.0), (0.7503, -0.3752, 0.0), (0.7503, -0.1876, 0.0), (0.7503, 3.28e-08, 0.0), (0.7503, 0.1876, 0.0), (0.7503, 0.3752, 0.0), (0.7503, 0.5627, 0.0), (0.7503, 0.5627, 0.07503), (0.7503, 0.3752, 0.07503), (0.7503, 0.1876, 0.07503), (0.7503, 3.28e-08, 0.07503), (0.7503, -0.1876, 0.07503), (0.7503, -0.3752, 0.07503), (0.7503, -0.5627, 0.07503), (0.1876, -0.5627, 0.07503), (0.1876, -0.3752, 0.07503), (0.1876, -0.1876, 0.07503), (0.1876, 8.199e-09, 0.07503), (0.1876, 0.1876, 0.07503), (0.1876, 0.3752, 0.07503), (0.1876, 0.5627, 0.07503), (0.3752, -0.5627, 0.07503), (0.3752, -0.3752, 0.07503), (0.3752, -0.1876, 0.07503), (0.3752, 1.64e-08, 0.07503), (0.3752, 0.1876, 0.07503), (0.3752, 0.3752, 0.07503), (0.3752, 0.5627, 0.07503), (0.5627, -0.5627, 0.07503), (0.5627, -0.3752, 0.07503), (0.5627, -0.1876, 0.07503), (0.5627, 2.46e-08, 0.07503), (0.5627, 0.1876, 0.07503), (0.5627, 0.3752, 0.07503), (0.5627, 0.5627, 0.07503), (0.1876, 0.5627, 0.0), (0.1876, 0.3752, 0.0), (0.1876, 0.1876, 0.0), (0.1876, 8.199e-09, 0.0), (0.1876, -0.1876, 0.0), (0.1876, -0.3752, 0.0), (0.1876, -0.5627, 0.0), (0.3752, 0.5627, 0.0), (0.3752, 0.3752, 0.0), (0.3752, 0.1876, 0.0), (0.3752, 1.64e-08, 0.0), (0.3752, -0.1876, 0.0), (0.3752, -0.3752, 0.0), (0.3752, -0.5627, 0.0), (0.5627, 0.5627, 0.0), (0.5627, 0.3752, 0.0), (0.5627, 0.1876, 0.0), (0.5627, 2.46e-08, 0.0), (0.5627, -0.1876, 0.0), (0.5627, -0.3752, 0.0), (0.5627, -0.5627, 0.0)], [], [(8, 13, 3, 2), (20, 33, 7, 6), (14, 19, 5, 4), (34, 47, 1, 0), (83, 14, 4, 40), (62, 11, 1, 47), (27, 3, 13, 48), (48, 13, 12, 55), (55, 12, 11, 62), (20, 6, 16, 69), (69, 16, 15, 76), (76, 15, 14, 83), (6, 7, 17, 16), (16, 17, 18, 15), (15, 18, 19, 14), (0, 1, 11, 10), (10, 11, 12, 9), (9, 12, 13, 8), (9, 82, 89, 10), (82, 81, 88, 89), (81, 80, 87, 88), (80, 79, 86, 87), (79, 78, 85, 86), (78, 77, 84, 85), (77, 76, 83, 84), (8, 75, 82, 9), (75, 74, 81, 82), (74, 73, 80, 81), (73, 72, 79, 80), (72, 71, 78, 79), (71, 70, 77, 78), (70, 69, 76, 77), (2, 26, 75, 8), (26, 25, 74, 75), (25, 24, 73, 74), (24, 23, 72, 73), (23, 22, 71, 72), (22, 21, 70, 71), (21, 20, 69, 70), (18, 61, 68, 19), (61, 60, 67, 68), (60, 59, 66, 67), (59, 58, 65, 66), (58, 57, 64, 65), (57, 56, 63, 64), (56, 55, 62, 63), (17, 54, 61, 18), (54, 53, 60, 61), (53, 52, 59, 60), (52, 51, 58, 59), (51, 50, 57, 58), (50, 49, 56, 57), (49, 48, 55, 56), (7, 33, 54, 17), (33, 32, 53, 54), (32, 31, 52, 53), (31, 30, 51, 52), (30, 29, 50, 51), (29, 28, 49, 50), (28, 27, 48, 49), (19, 68, 41, 5), (68, 67, 42, 41), (67, 66, 43, 42), (66, 65, 44, 43), (65, 64, 45, 44), (64, 63, 46, 45), (63, 62, 47, 46), (10, 89, 34, 0), (89, 88, 35, 34), (88, 87, 36, 35), (87, 86, 37, 36), (86, 85, 38, 37), (85, 84, 39, 38), (84, 83, 40, 39), (4, 5, 41, 40), (40, 41, 42, 39), (39, 42, 43, 38), (38, 43, 44, 37), (37, 44, 45, 36), (36, 45, 46, 35), (35, 46, 47, 34), (2, 3, 27, 26), (26, 27, 28, 25), (25, 28, 29, 24), (24, 29, 30, 23), (23, 30, 31, 22), (22, 31, 32, 21), (21, 32, 33, 20)])
_uv = me_cube_002.uv_layers.new(name='UVMap')
_uv.uv.foreach_set('vector', [0.375, 0.1875, 0.625, 0.1875, 0.625, 0.25, 0.375, 0.25, 0.375, 0.4688, 0.625, 0.4688, 0.625, 0.5, 0.375, 0.5, 0.375, 0.6875, 0.625, 0.6875, 0.625, 0.75, 0.375, 0.75, 0.375, 0.9688, 0.625, 0.9688, 0.625, 1.0, 0.375, 1.0, 0.3438, 0.6875, 0.375, 0.6875, 0.375, 0.75, 0.3438, 0.75, 0.8438, 0.6875, 0.875, 0.6875, 0.875, 0.75, 0.8438, 0.75, 0.8438, 0.5, 0.875, 0.5, 0.875, 0.5625, 0.8438, 0.5625, 0.8438, 0.5625, 0.875, 0.5625, 0.875, 0.625, 0.8438, 0.625, 0.8438, 0.625, 0.875, 0.625, 0.875, 0.6875, 0.8438, 0.6875, 0.3438, 0.5, 0.375, 0.5, 0.375, 0.5625, 0.3438, 0.5625, 0.3438, 0.5625, 0.375, 0.5625, 0.375, 0.625, 0.3438, 0.625, 0.3438, 0.625, 0.375, 0.625, 0.375, 0.6875, 0.3438, 0.6875, 0.375, 0.5, 0.625, 0.5, 0.625, 0.5625, 0.375, 0.5625, 0.375, 0.5625, 0.625, 0.5625, 0.625, 0.625, 0.375, 0.625, 0.375, 0.625, 0.625, 0.625, 0.625, 0.6875, 0.375, 0.6875, 0.375, 0.0, 0.625, 0.0, 0.625, 0.0625, 0.375, 0.0625, 0.375, 0.0625, 0.625, 0.0625, 0.625, 0.125, 0.375, 0.125, 0.375, 0.125, 0.625, 0.125, 0.625, 0.1875, 0.375, 0.1875, 0.125, 0.625, 0.1562, 0.625, 0.1562, 0.6875, 0.125, 0.6875, 0.1562, 0.625, 0.1875, 0.625, 0.1875, 0.6875, 0.1562, 0.6875, 0.1875, 0.625, 0.2188, 0.625, 0.2188, 0.6875, 0.1875, 0.6875, 0.2188, 0.625, 0.25, 0.625, 0.25, 0.6875, 0.2188, 0.6875, 0.25, 0.625, 0.2812, 0.625, 0.2812, 0.6875, 0.25, 0.6875, 0.2812, 0.625, 0.3125, 0.625, 0.3125, 0.6875, 0.2812, 0.6875, 0.3125, 0.625, 0.3438, 0.625, 0.3438, 0.6875, 0.3125, 0.6875, 0.125, 0.5625, 0.1562, 0.5625, 0.1562, 0.625, 0.125, 0.625, 0.1562, 0.5625, 0.1875, 0.5625, 0.1875, 0.625, 0.1562, 0.625, 0.1875, 0.5625, 0.2188, 0.5625, 0.2188, 0.625, 0.1875, 0.625, 0.2188, 0.5625, 0.25, 0.5625, 0.25, 0.625, 0.2188, 0.625, 0.25, 0.5625, 0.2812, 0.5625, 0.2812, 0.625, 0.25, 0.625, 0.2812, 0.5625, 0.3125, 0.5625, 0.3125, 0.625, 0.2812, 0.625, 0.3125, 0.5625, 0.3438, 0.5625, 0.3438, 0.625, 0.3125, 0.625, 0.125, 0.5, 0.1562, 0.5, 0.1562, 0.5625, 0.125, 0.5625, 0.1562, 0.5, 0.1875, 0.5, 0.1875, 0.5625, 0.1562, 0.5625, 0.1875, 0.5, 0.2188, 0.5, 0.2188, 0.5625, 0.1875, 0.5625, 0.2188, 0.5, 0.25, 0.5, 0.25, 0.5625, 0.2188, 0.5625, 0.25, 0.5, 0.2812, 0.5, 0.2812, 0.5625, 0.25, 0.5625, 0.2812, 0.5, 0.3125, 0.5, 0.3125, 0.5625, 0.2812, 0.5625, 0.3125, 0.5, 0.3438, 0.5, 0.3438, 0.5625, 0.3125, 0.5625, 0.625, 0.625, 0.6562, 0.625, 0.6562, 0.6875, 0.625, 0.6875, 0.6562, 0.625, 0.6875, 0.625, 0.6875, 0.6875, 0.6562, 0.6875, 0.6875, 0.625, 0.7188, 0.625, 0.7188, 0.6875, 0.6875, 0.6875, 0.7188, 0.625, 0.75, 0.625, 0.75, 0.6875, 0.7188, 0.6875, 0.75, 0.625, 0.7812, 0.625, 0.7812, 0.6875, 0.75, 0.6875, 0.7812, 0.625, 0.8125, 0.625, 0.8125, 0.6875, 0.7812, 0.6875, 0.8125, 0.625, 0.8438, 0.625, 0.8438, 0.6875, 0.8125, 0.6875, 0.625, 0.5625, 0.6562, 0.5625, 0.6562, 0.625, 0.625, 0.625, 0.6562, 0.5625, 0.6875, 0.5625, 0.6875, 0.625, 0.6562, 0.625, 0.6875, 0.5625, 0.7188, 0.5625, 0.7188, 0.625, 0.6875, 0.625, 0.7188, 0.5625, 0.75, 0.5625, 0.75, 0.625, 0.7188, 0.625, 0.75, 0.5625, 0.7812, 0.5625, 0.7812, 0.625, 0.75, 0.625, 0.7812, 0.5625, 0.8125, 0.5625, 0.8125, 0.625, 0.7812, 0.625, 0.8125, 0.5625, 0.8438, 0.5625, 0.8438, 0.625, 0.8125, 0.625, 0.625, 0.5, 0.6562, 0.5, 0.6562, 0.5625, 0.625, 0.5625, 0.6562, 0.5, 0.6875, 0.5, 0.6875, 0.5625, 0.6562, 0.5625, 0.6875, 0.5, 0.7188, 0.5, 0.7188, 0.5625, 0.6875, 0.5625, 0.7188, 0.5, 0.75, 0.5, 0.75, 0.5625, 0.7188, 0.5625, 0.75, 0.5, 0.7812, 0.5, 0.7812, 0.5625, 0.75, 0.5625, 0.7812, 0.5, 0.8125, 0.5, 0.8125, 0.5625, 0.7812, 0.5625, 0.8125, 0.5, 0.8438, 0.5, 0.8438, 0.5625, 0.8125, 0.5625, 0.625, 0.6875, 0.6562, 0.6875, 0.6562, 0.75, 0.625, 0.75, 0.6562, 0.6875, 0.6875, 0.6875, 0.6875, 0.75, 0.6562, 0.75, 0.6875, 0.6875, 0.7188, 0.6875, 0.7188, 0.75, 0.6875, 0.75, 0.7188, 0.6875, 0.75, 0.6875, 0.75, 0.75, 0.7188, 0.75, 0.75, 0.6875, 0.7812, 0.6875, 0.7812, 0.75, 0.75, 0.75, 0.7812, 0.6875, 0.8125, 0.6875, 0.8125, 0.75, 0.7812, 0.75, 0.8125, 0.6875, 0.8438, 0.6875, 0.8438, 0.75, 0.8125, 0.75, 0.125, 0.6875, 0.1562, 0.6875, 0.1562, 0.75, 0.125, 0.75, 0.1562, 0.6875, 0.1875, 0.6875, 0.1875, 0.75, 0.1562, 0.75, 0.1875, 0.6875, 0.2188, 0.6875, 0.2188, 0.75, 0.1875, 0.75, 0.2188, 0.6875, 0.25, 0.6875, 0.25, 0.75, 0.2188, 0.75, 0.25, 0.6875, 0.2812, 0.6875, 0.2812, 0.75, 0.25, 0.75, 0.2812, 0.6875, 0.3125, 0.6875, 0.3125, 0.75, 0.2812, 0.75, 0.3125, 0.6875, 0.3438, 0.6875, 0.3438, 0.75, 0.3125, 0.75, 0.375, 0.75, 0.625, 0.75, 0.625, 0.7812, 0.375, 0.7812, 0.375, 0.7812, 0.625, 0.7812, 0.625, 0.8125, 0.375, 0.8125, 0.375, 0.8125, 0.625, 0.8125, 0.625, 0.8438, 0.375, 0.8438, 0.375, 0.8438, 0.625, 0.8438, 0.625, 0.875, 0.375, 0.875, 0.375, 0.875, 0.625, 0.875, 0.625, 0.9062, 0.375, 0.9062, 0.375, 0.9062, 0.625, 0.9062, 0.625, 0.9375, 0.375, 0.9375, 0.375, 0.9375, 0.625, 0.9375, 0.625, 0.9688, 0.375, 0.9688, 0.375, 0.25, 0.625, 0.25, 0.625, 0.2812, 0.375, 0.2812, 0.375, 0.2812, 0.625, 0.2812, 0.625, 0.3125, 0.375, 0.3125, 0.375, 0.3125, 0.625, 0.3125, 0.625, 0.3438, 0.375, 0.3438, 0.375, 0.3438, 0.625, 0.3438, 0.625, 0.375, 0.375, 0.375, 0.375, 0.375, 0.625, 0.375, 0.625, 0.4062, 0.375, 0.4062, 0.375, 0.4062, 0.625, 0.4062, 0.625, 0.4375, 0.375, 0.4375, 0.375, 0.4375, 0.625, 0.4375, 0.625, 0.4688, 0.375, 0.4688])
me_cube_002.update()
me_cube_004 = bpy.data.meshes.new('Cube.004')
me_cube_004.from_pydata([(0.0, -0.7503, 0.0), (0.0, -0.7503, 0.07503), (-0.7503, -0.7503, 0.0), (-0.7503, -0.7503, 0.07503), (-4.472e-08, 0.7503, 0.0), (-4.472e-08, 0.7503, 0.07503), (-0.7503, 0.7503, 0.0), (-0.7503, 0.7503, 0.07503), (-0.5627, -0.7503, 0.0), (-0.3752, -0.7503, 0.0), (-0.1876, -0.7503, 0.0), (-0.1876, -0.7503, 0.07503), (-0.3752, -0.7503, 0.07503), (-0.5627, -0.7503, 0.07503), (-0.1876, 0.7503, 0.0), (-0.3752, 0.7503, 0.0), (-0.5627, 0.7503, 0.0), (-0.5627, 0.7503, 0.07503), (-0.3752, 0.7503, 0.07503), (-0.1876, 0.7503, 0.07503), (-0.7503, 0.5627, 0.0), (-0.7503, 0.3752, 0.0), (-0.7503, 0.1876, 0.0), (-0.7503, -3.28e-08, 0.0), (-0.7503, -0.1876, 0.0), (-0.7503, -0.3752, 0.0), (-0.7503, -0.5627, 0.0), (-0.7503, -0.5627, 0.07503), (-0.7503, -0.3752, 0.07503), (-0.7503, -0.1876, 0.07503), (-0.7503, -3.28e-08, 0.07503), (-0.7503, 0.1876, 0.07503), (-0.7503, 0.3752, 0.07503), (-0.7503, 0.5627, 0.07503), (0.0, -0.5627, 0.0), (0.0, -0.3752, 0.0), (0.0, -0.1876, 0.0), (0.0, 0.0, 0.0), (0.0, 0.1876, 0.0), (-4.472e-08, 0.3752, 0.0), (-4.472e-08, 0.5627, 0.0), (-4.472e-08, 0.5627, 0.07503), (-4.472e-08, 0.3752, 0.07503), (0.0, 0.1876, 0.07503), (0.0, 0.0, 0.07503), (0.0, -0.1876, 0.07503), (0.0, -0.3752, 0.07503), (0.0, -0.5627, 0.07503), (-0.5627, -0.5627, 0.07503), (-0.5627, -0.3752, 0.07503), (-0.5627, -0.1876, 0.07503), (-0.5627, -2.46e-08, 0.07503), (-0.5627, 0.1876, 0.07503), (-0.5627, 0.3752, 0.07503), (-0.5627, 0.5627, 0.07503), (-0.3752, -0.5627, 0.07503), (-0.3752, -0.3752, 0.07503), (-0.3752, -0.1876, 0.07503), (-0.3752, -1.64e-08, 0.07503), (-0.3752, 0.1876, 0.07503), (-0.3752, 0.3752, 0.07503), (-0.3752, 0.5627, 0.07503), (-0.1876, -0.5627, 0.07503), (-0.1876, -0.3752, 0.07503), (-0.1876, -0.1876, 0.07503), (-0.1876, -8.199e-09, 0.07503), (-0.1876, 0.1876, 0.07503), (-0.1876, 0.3752, 0.07503), (-0.1876, 0.5627, 0.07503), (-0.5627, 0.5627, 0.0), (-0.5627, 0.3752, 0.0), (-0.5627, 0.1876, 0.0), (-0.5627, -2.46e-08, 0.0), (-0.5627, -0.1876, 0.0), (-0.5627, -0.3752, 0.0), (-0.5627, -0.5627, 0.0), (-0.3752, 0.5627, 0.0), (-0.3752, 0.3752, 0.0), (-0.3752, 0.1876, 0.0), (-0.3752, -1.64e-08, 0.0), (-0.3752, -0.1876, 0.0), (-0.3752, -0.3752, 0.0), (-0.3752, -0.5627, 0.0), (-0.1876, 0.5627, 0.0), (-0.1876, 0.3752, 0.0), (-0.1876, 0.1876, 0.0), (-0.1876, -8.199e-09, 0.0), (-0.1876, -0.1876, 0.0), (-0.1876, -0.3752, 0.0), (-0.1876, -0.5627, 0.0)], [], [(8, 13, 3, 2), (20, 33, 7, 6), (14, 19, 5, 4), (34, 47, 1, 0), (83, 14, 4, 40), (62, 11, 1, 47), (27, 3, 13, 48), (48, 13, 12, 55), (55, 12, 11, 62), (20, 6, 16, 69), (69, 16, 15, 76), (76, 15, 14, 83), (6, 7, 17, 16), (16, 17, 18, 15), (15, 18, 19, 14), (0, 1, 11, 10), (10, 11, 12, 9), (9, 12, 13, 8), (9, 82, 89, 10), (82, 81, 88, 89), (81, 80, 87, 88), (80, 79, 86, 87), (79, 78, 85, 86), (78, 77, 84, 85), (77, 76, 83, 84), (8, 75, 82, 9), (75, 74, 81, 82), (74, 73, 80, 81), (73, 72, 79, 80), (72, 71, 78, 79), (71, 70, 77, 78), (70, 69, 76, 77), (2, 26, 75, 8), (26, 25, 74, 75), (25, 24, 73, 74), (24, 23, 72, 73), (23, 22, 71, 72), (22, 21, 70, 71), (21, 20, 69, 70), (18, 61, 68, 19), (61, 60, 67, 68), (60, 59, 66, 67), (59, 58, 65, 66), (58, 57, 64, 65), (57, 56, 63, 64), (56, 55, 62, 63), (17, 54, 61, 18), (54, 53, 60, 61), (53, 52, 59, 60), (52, 51, 58, 59), (51, 50, 57, 58), (50, 49, 56, 57), (49, 48, 55, 56), (7, 33, 54, 17), (33, 32, 53, 54), (32, 31, 52, 53), (31, 30, 51, 52), (30, 29, 50, 51), (29, 28, 49, 50), (28, 27, 48, 49), (19, 68, 41, 5), (68, 67, 42, 41), (67, 66, 43, 42), (66, 65, 44, 43), (65, 64, 45, 44), (64, 63, 46, 45), (63, 62, 47, 46), (10, 89, 34, 0), (89, 88, 35, 34), (88, 87, 36, 35), (87, 86, 37, 36), (86, 85, 38, 37), (85, 84, 39, 38), (84, 83, 40, 39), (4, 5, 41, 40), (40, 41, 42, 39), (39, 42, 43, 38), (38, 43, 44, 37), (37, 44, 45, 36), (36, 45, 46, 35), (35, 46, 47, 34), (2, 3, 27, 26), (26, 27, 28, 25), (25, 28, 29, 24), (24, 29, 30, 23), (23, 30, 31, 22), (22, 31, 32, 21), (21, 32, 33, 20)])
_uv = me_cube_004.uv_layers.new(name='UVMap')
_uv.uv.foreach_set('vector', [0.375, 0.1875, 0.625, 0.1875, 0.625, 0.25, 0.375, 0.25, 0.375, 0.4688, 0.625, 0.4688, 0.625, 0.5, 0.375, 0.5, 0.375, 0.6875, 0.625, 0.6875, 0.625, 0.75, 0.375, 0.75, 0.375, 0.9688, 0.625, 0.9688, 0.625, 1.0, 0.375, 1.0, 0.3438, 0.6875, 0.375, 0.6875, 0.375, 0.75, 0.3438, 0.75, 0.8438, 0.6875, 0.875, 0.6875, 0.875, 0.75, 0.8438, 0.75, 0.8438, 0.5, 0.875, 0.5, 0.875, 0.5625, 0.8438, 0.5625, 0.8438, 0.5625, 0.875, 0.5625, 0.875, 0.625, 0.8438, 0.625, 0.8438, 0.625, 0.875, 0.625, 0.875, 0.6875, 0.8438, 0.6875, 0.3438, 0.5, 0.375, 0.5, 0.375, 0.5625, 0.3438, 0.5625, 0.3438, 0.5625, 0.375, 0.5625, 0.375, 0.625, 0.3438, 0.625, 0.3438, 0.625, 0.375, 0.625, 0.375, 0.6875, 0.3438, 0.6875, 0.375, 0.5, 0.625, 0.5, 0.625, 0.5625, 0.375, 0.5625, 0.375, 0.5625, 0.625, 0.5625, 0.625, 0.625, 0.375, 0.625, 0.375, 0.625, 0.625, 0.625, 0.625, 0.6875, 0.375, 0.6875, 0.375, 0.0, 0.625, 0.0, 0.625, 0.0625, 0.375, 0.0625, 0.375, 0.0625, 0.625, 0.0625, 0.625, 0.125, 0.375, 0.125, 0.375, 0.125, 0.625, 0.125, 0.625, 0.1875, 0.375, 0.1875, 0.125, 0.625, 0.1562, 0.625, 0.1562, 0.6875, 0.125, 0.6875, 0.1562, 0.625, 0.1875, 0.625, 0.1875, 0.6875, 0.1562, 0.6875, 0.1875, 0.625, 0.2188, 0.625, 0.2188, 0.6875, 0.1875, 0.6875, 0.2188, 0.625, 0.25, 0.625, 0.25, 0.6875, 0.2188, 0.6875, 0.25, 0.625, 0.2812, 0.625, 0.2812, 0.6875, 0.25, 0.6875, 0.2812, 0.625, 0.3125, 0.625, 0.3125, 0.6875, 0.2812, 0.6875, 0.3125, 0.625, 0.3438, 0.625, 0.3438, 0.6875, 0.3125, 0.6875, 0.125, 0.5625, 0.1562, 0.5625, 0.1562, 0.625, 0.125, 0.625, 0.1562, 0.5625, 0.1875, 0.5625, 0.1875, 0.625, 0.1562, 0.625, 0.1875, 0.5625, 0.2188, 0.5625, 0.2188, 0.625, 0.1875, 0.625, 0.2188, 0.5625, 0.25, 0.5625, 0.25, 0.625, 0.2188, 0.625, 0.25, 0.5625, 0.2812, 0.5625, 0.2812, 0.625, 0.25, 0.625, 0.2812, 0.5625, 0.3125, 0.5625, 0.3125, 0.625, 0.2812, 0.625, 0.3125, 0.5625, 0.3438, 0.5625, 0.3438, 0.625, 0.3125, 0.625, 0.125, 0.5, 0.1562, 0.5, 0.1562, 0.5625, 0.125, 0.5625, 0.1562, 0.5, 0.1875, 0.5, 0.1875, 0.5625, 0.1562, 0.5625, 0.1875, 0.5, 0.2188, 0.5, 0.2188, 0.5625, 0.1875, 0.5625, 0.2188, 0.5, 0.25, 0.5, 0.25, 0.5625, 0.2188, 0.5625, 0.25, 0.5, 0.2812, 0.5, 0.2812, 0.5625, 0.25, 0.5625, 0.2812, 0.5, 0.3125, 0.5, 0.3125, 0.5625, 0.2812, 0.5625, 0.3125, 0.5, 0.3438, 0.5, 0.3438, 0.5625, 0.3125, 0.5625, 0.625, 0.625, 0.6562, 0.625, 0.6562, 0.6875, 0.625, 0.6875, 0.6562, 0.625, 0.6875, 0.625, 0.6875, 0.6875, 0.6562, 0.6875, 0.6875, 0.625, 0.7188, 0.625, 0.7188, 0.6875, 0.6875, 0.6875, 0.7188, 0.625, 0.75, 0.625, 0.75, 0.6875, 0.7188, 0.6875, 0.75, 0.625, 0.7812, 0.625, 0.7812, 0.6875, 0.75, 0.6875, 0.7812, 0.625, 0.8125, 0.625, 0.8125, 0.6875, 0.7812, 0.6875, 0.8125, 0.625, 0.8438, 0.625, 0.8438, 0.6875, 0.8125, 0.6875, 0.625, 0.5625, 0.6562, 0.5625, 0.6562, 0.625, 0.625, 0.625, 0.6562, 0.5625, 0.6875, 0.5625, 0.6875, 0.625, 0.6562, 0.625, 0.6875, 0.5625, 0.7188, 0.5625, 0.7188, 0.625, 0.6875, 0.625, 0.7188, 0.5625, 0.75, 0.5625, 0.75, 0.625, 0.7188, 0.625, 0.75, 0.5625, 0.7812, 0.5625, 0.7812, 0.625, 0.75, 0.625, 0.7812, 0.5625, 0.8125, 0.5625, 0.8125, 0.625, 0.7812, 0.625, 0.8125, 0.5625, 0.8438, 0.5625, 0.8438, 0.625, 0.8125, 0.625, 0.625, 0.5, 0.6562, 0.5, 0.6562, 0.5625, 0.625, 0.5625, 0.6562, 0.5, 0.6875, 0.5, 0.6875, 0.5625, 0.6562, 0.5625, 0.6875, 0.5, 0.7188, 0.5, 0.7188, 0.5625, 0.6875, 0.5625, 0.7188, 0.5, 0.75, 0.5, 0.75, 0.5625, 0.7188, 0.5625, 0.75, 0.5, 0.7812, 0.5, 0.7812, 0.5625, 0.75, 0.5625, 0.7812, 0.5, 0.8125, 0.5, 0.8125, 0.5625, 0.7812, 0.5625, 0.8125, 0.5, 0.8438, 0.5, 0.8438, 0.5625, 0.8125, 0.5625, 0.625, 0.6875, 0.6562, 0.6875, 0.6562, 0.75, 0.625, 0.75, 0.6562, 0.6875, 0.6875, 0.6875, 0.6875, 0.75, 0.6562, 0.75, 0.6875, 0.6875, 0.7188, 0.6875, 0.7188, 0.75, 0.6875, 0.75, 0.7188, 0.6875, 0.75, 0.6875, 0.75, 0.75, 0.7188, 0.75, 0.75, 0.6875, 0.7812, 0.6875, 0.7812, 0.75, 0.75, 0.75, 0.7812, 0.6875, 0.8125, 0.6875, 0.8125, 0.75, 0.7812, 0.75, 0.8125, 0.6875, 0.8438, 0.6875, 0.8438, 0.75, 0.8125, 0.75, 0.125, 0.6875, 0.1562, 0.6875, 0.1562, 0.75, 0.125, 0.75, 0.1562, 0.6875, 0.1875, 0.6875, 0.1875, 0.75, 0.1562, 0.75, 0.1875, 0.6875, 0.2188, 0.6875, 0.2188, 0.75, 0.1875, 0.75, 0.2188, 0.6875, 0.25, 0.6875, 0.25, 0.75, 0.2188, 0.75, 0.25, 0.6875, 0.2812, 0.6875, 0.2812, 0.75, 0.25, 0.75, 0.2812, 0.6875, 0.3125, 0.6875, 0.3125, 0.75, 0.2812, 0.75, 0.3125, 0.6875, 0.3438, 0.6875, 0.3438, 0.75, 0.3125, 0.75, 0.375, 0.75, 0.625, 0.75, 0.625, 0.7812, 0.375, 0.7812, 0.375, 0.7812, 0.625, 0.7812, 0.625, 0.8125, 0.375, 0.8125, 0.375, 0.8125, 0.625, 0.8125, 0.625, 0.8438, 0.375, 0.8438, 0.375, 0.8438, 0.625, 0.8438, 0.625, 0.875, 0.375, 0.875, 0.375, 0.875, 0.625, 0.875, 0.625, 0.9062, 0.375, 0.9062, 0.375, 0.9062, 0.625, 0.9062, 0.625, 0.9375, 0.375, 0.9375, 0.375, 0.9375, 0.625, 0.9375, 0.625, 0.9688, 0.375, 0.9688, 0.375, 0.25, 0.625, 0.25, 0.625, 0.2812, 0.375, 0.2812, 0.375, 0.2812, 0.625, 0.2812, 0.625, 0.3125, 0.375, 0.3125, 0.375, 0.3125, 0.625, 0.3125, 0.625, 0.3438, 0.375, 0.3438, 0.375, 0.3438, 0.625, 0.3438, 0.625, 0.375, 0.375, 0.375, 0.375, 0.375, 0.625, 0.375, 0.625, 0.4062, 0.375, 0.4062, 0.375, 0.4062, 0.625, 0.4062, 0.625, 0.4375, 0.375, 0.4375, 0.375, 0.4375, 0.625, 0.4375, 0.625, 0.4688, 0.375, 0.4688])
me_cube_004.update()

# ---- objects
ob_body = bpy.data.objects.new('body', me_cube_001)
ob_top_l = bpy.data.objects.new('top.l', me_cube_002)
ob_top_r = bpy.data.objects.new('top.r', me_cube_004)
ob_door_ctrl = bpy.data.objects.new('door ctrl', None)
ob_case_base = bpy.data.objects.new('case base', None)
ob_camera = bpy.data.objects.new('Camera', cam_camera)
ob_light = bpy.data.objects.new('Light', light_light)

# ---- transforms, parenting, visibility, modifiers, constraints
ob_body.parent = ob_case_base
ob_body.location = (0.0, 0.0, 0.0)
ob_top_l.parent = ob_case_base
ob_top_l.location = (-0.7558, 0.0, 1.509)
ob_top_r.parent = ob_case_base
ob_top_r.location = (0.7476, 1.64e-08, 1.509)
ob_door_ctrl.parent = ob_case_base
ob_door_ctrl.location = (0.0, 0.0, 1.511)
ob_door_ctrl.scale = (1.0, 1.0, 0.3465)
ob_door_ctrl.empty_display_type = 'SINGLE_ARROW'
ob_door_ctrl.empty_display_size = 0.7503
ob_door_ctrl.show_name = True
ob_case_base.location = (0.0, 0.0, 0.0)
ob_case_base.scale = (0.8064, 0.8064, 0.8064)
ob_case_base.empty_display_type = 'ARROWS'
ob_case_base.empty_display_size = 0.3752
ob_camera.location = (7.359, -6.926, 4.958)
ob_camera.rotation_euler = (1.109, 0.0, 0.8149)
ob_camera.lock_rotations_4d = False
ob_camera.empty_display_type = 'ARROWS'
ob_camera.color = (0.0, 0.0, 0.0, 0.0)
ob_camera.display_type = 'WIRE'
ob_camera.lineart.crease_threshold = 0.0
ob_light.location = (-1.005, 4.076, 6.908)
ob_light.rotation_euler = (0.6503, 0.05522, 3.437)
ob_light.lock_rotations_4d = False
ob_light.empty_display_type = 'ARROWS'
ob_light.color = (0.0, 0.0, 0.0, 0.0)
ob_light.lineart.crease_threshold = 0.0

# ---- collection membership
col_case.objects.link(ob_body)
col_case.objects.link(ob_top_l)
col_case.objects.link(ob_top_r)
col_case.objects.link(ob_door_ctrl)
col_case.objects.link(ob_case_base)
col_env.objects.link(ob_camera)
col_env.objects.link(ob_light)

# ---- scene / render settings (as saved in the file)
scene.camera = ob_camera
scene.frame_start = 1; scene.frame_end = 250; scene.frame_set(1)
scene.render.engine = 'BLENDER_EEVEE_NEXT'
bpy.context.view_layer.update()
